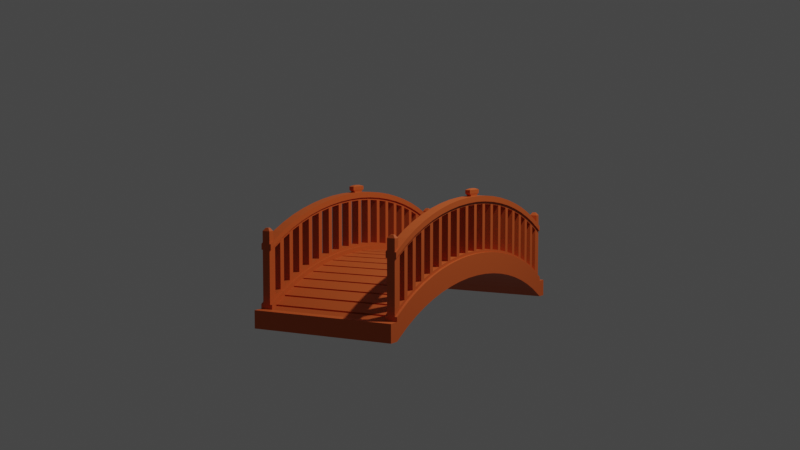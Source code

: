 # Source: wooden-bridge.blend  (saved by Blender 2.83.20; exported with 4.5.12 LTS)
import bpy
from mathutils import Matrix  # noqa: F401  (used for matrix-valued properties, if any)

bpy.ops.wm.read_factory_settings(use_empty=True)
scene = bpy.context.scene
scene.name = 'Scene'

# ---- collections
col_collection = bpy.data.collections.new('Collection'); scene.collection.children.link(col_collection)

# ---- materials (node trees are filled in below, after node groups)
mat_material_001 = bpy.data.materials.new('Material.001')
mat_material_001.use_transparent_shadow = False

# ---- node groups
ng_auto_smooth = bpy.data.node_groups.new('Auto Smooth', 'GeometryNodeTree')
_s = ng_auto_smooth.interface.new_socket(name='Geometry', in_out='OUTPUT', socket_type='NodeSocketGeometry')
_s = ng_auto_smooth.interface.new_socket(name='Geometry', in_out='INPUT', socket_type='NodeSocketGeometry')
_s = ng_auto_smooth.interface.new_socket(name='Angle', in_out='INPUT', socket_type='NodeSocketFloat')
_s.subtype = 'ANGLE'
_s.min_value = 0.0
_s.max_value = 3.142
ng_auto_smooth.is_modifier = True
_N = ng_auto_smooth.nodes; _L = ng_auto_smooth.links
n0 = _N.new('NodeGroupOutput'); n0.name = 'Group Output'; n0.location = (480, -100)
n1 = _N.new('NodeGroupInput'); n1.name = 'Group Input'; n1.location = (-420, -300)
n2 = _N.new('NodeGroupInput'); n2.name = 'Group Input.001'; n2.location = (-60, -100)
n3 = _N.new('GeometryNodeSetShadeSmooth'); n3.name = 'Set Shade Smooth'; n3.location = (120, -100)
n3.domain = 'EDGE'
n4 = _N.new('GeometryNodeSetShadeSmooth'); n4.name = 'Set Shade Smooth.001'; n4.location = (300, -100)
n5 = _N.new('GeometryNodeInputMeshEdgeAngle'); n5.name = 'Edge Angle'; n5.location = (-420, -220)
n6 = _N.new('GeometryNodeInputEdgeSmooth'); n6.name = 'Is Edge Smooth'; n6.location = (-60, -160)
n7 = _N.new('GeometryNodeInputShadeSmooth'); n7.name = 'Is Face Smooth'; n7.location = (-240, -340)
n8 = _N.new('FunctionNodeBooleanMath'); n8.name = 'Boolean Math'; n8.location = (-60, -220)
n9 = _N.new('FunctionNodeCompare'); n9.name = 'Compare'; n9.location = (-240, -180)
n9.operation = 'LESS_EQUAL'
_L.new(n5.outputs[0], n9.inputs[0])
_L.new(n4.outputs[0], n0.inputs[0])
_L.new(n1.outputs[1], n9.inputs[1])
_L.new(n9.outputs[0], n8.inputs[0])
_L.new(n7.outputs[0], n8.inputs[1])
_L.new(n2.outputs[0], n3.inputs[0])
_L.new(n6.outputs[0], n3.inputs[1])
_L.new(n3.outputs[0], n4.inputs[0])
_L.new(n8.outputs[0], n3.inputs[2])
n0.is_active_output = True

# ---- material node trees
mat_material_001.use_nodes = True; mat_material_001.node_tree.nodes.clear()
_N = mat_material_001.node_tree.nodes; _L = mat_material_001.node_tree.links
n0 = _N.new('ShaderNodeBsdfPrincipled'); n0.name = 'Principled BSDF'; n0.location = (10, 300)
n0.distribution = 'GGX'
n0.subsurface_method = 'BURLEY'
n0.inputs[0].default_value = (0.5489, 0.09045, 0.01219, 1.0)
n0.inputs[2].default_value = 0.6083
n0.inputs[3].default_value = 1.45
n0.inputs[27].default_value = (0.0, 0.0, 0.0, 1.0)
n0.inputs[28].default_value = 1.0
n1 = _N.new('ShaderNodeOutputMaterial'); n1.name = 'Material Output'; n1.location = (300, 300)
_L.new(n0.outputs[0], n1.inputs[0])
n1.is_active_output = True

# ---- world
world_world = bpy.data.worlds.new('World'); scene.world = world_world
world_world.use_nodes = True; world_world.node_tree.nodes.clear()
_N = world_world.node_tree.nodes; _L = world_world.node_tree.links
n0 = _N.new('ShaderNodeOutputWorld'); n0.name = 'World Output'; n0.location = (300, 300)
n1 = _N.new('ShaderNodeBackground'); n1.name = 'Background'; n1.location = (10, 300)
n1.inputs[0].default_value = (0.05088, 0.05088, 0.05088, 1.0)
_L.new(n1.outputs[0], n0.inputs[0])
n0.is_active_output = True
world_world.color = (0.05088, 0.05088, 0.05088)
world_world.use_sun_shadow = False
world_world.sun_shadow_jitter_overblur = 0.0

# ---- cameras
cam_camera = bpy.data.cameras.new('Camera')
cam_camera.clip_end = 100.0
cam_camera.ortho_scale = 7.314

# ---- lights
light_light = bpy.data.lights.new('Light', 'POINT')
light_light.transmission_factor = 0.0
light_light.energy = 1000.0
light_light.shadow_soft_size = 0.1
light_light.shadow_maximum_resolution = 0.006
light_light.use_absolute_resolution = True

# ---- meshes
me_cube = bpy.data.meshes.new('Cube')
me_cube.from_pydata([(0.0, -1.418, 0.4264), (0.0, 1.418, 0.4264), (0.0, -1.365, 0.4582), (0.0, -1.241, 0.5267), (0.0, -1.107, 0.5884), (0.0, -0.9653, 0.6428), (0.0, -0.8159, 0.6896), (0.0, -0.6603, 0.7284), (0.0, -0.4997, 0.7589), (0.0, -0.3352, 0.7808), (0.0, -0.1683, 0.7941), (0.0, 0.0, 0.7985), (0.0, 0.1683, 0.7941), (0.0, 0.3352, 0.7808), (0.0, 0.4997, 0.7589), (0.0, 0.6603, 0.7284), (0.0, 0.8159, 0.6896), (0.0, 0.9653, 0.6428), (0.0, 1.107, 0.5884), (0.0, 1.241, 0.5267), (0.0, 1.365, 0.4582), (0.0, -1.418, 0.5831), (0.0, 1.418, 0.5831), (0.0, -1.232, 0.6876), (0.0, -1.25, 0.6786), (0.0, -1.098, 0.7486), (0.0, -1.116, 0.7409), (0.0, -0.9558, 0.8025), (0.0, -0.9745, 0.796), (0.0, -0.8063, 0.8488), (0.0, -0.8254, 0.8434), (0.0, -0.6505, 0.887), (0.0, -0.6699, 0.8827), (0.0, -0.4898, 0.9169), (0.0, -0.5094, 0.9138), (0.0, -0.3253, 0.9383), (0.0, -0.3451, 0.9362), (0.0, -0.1583, 0.951), (0.0, -0.1782, 0.95), (0.0, 0.009924, 0.9549), (0.0, -0.009924, 0.9549), (0.0, 0.1782, 0.95), (0.0, 0.1583, 0.951), (0.0, 0.3451, 0.9362), (0.0, 0.3253, 0.9383), (0.0, 0.5094, 0.9138), (0.0, 0.4898, 0.9169), (0.0, 0.6699, 0.8827), (0.0, 0.6505, 0.887), (0.0, 0.8254, 0.8434), (0.0, 0.8063, 0.8488), (0.0, 0.9745, 0.796), (0.0, 0.9558, 0.8025), (0.0, 1.116, 0.7409), (0.0, 1.098, 0.7486), (0.0, 1.25, 0.6786), (0.0, 1.232, 0.6876), (0.0, 1.374, 0.6098), (0.0, 1.356, 0.6197), (0.0, -1.356, 0.6197), (0.0, -1.374, 0.6098), (0.0, -1.222, 0.6677), (0.0, -1.24, 0.6588), (0.0, -1.089, 0.7282), (0.0, -1.108, 0.7204), (0.0, -0.9485, 0.7815), (0.0, -0.9672, 0.775), (0.0, -0.8002, 0.8274), (0.0, -0.8193, 0.822), (0.0, -0.6458, 0.8653), (0.0, -0.6652, 0.861), (0.0, -0.4863, 0.895), (0.0, -0.5059, 0.8918), (0.0, -0.323, 0.9162), (0.0, -0.3427, 0.9141), (0.0, -0.1572, 0.9288), (0.0, -0.177, 0.9278), (0.0, 0.009924, 0.9327), (0.0, -0.009924, 0.9327), (0.0, 0.177, 0.9278), (0.0, 0.1572, 0.9288), (0.0, 0.3427, 0.9141), (0.0, 0.323, 0.9162), (0.0, 0.5059, 0.8918), (0.0, 0.4863, 0.895), (0.0, 0.6652, 0.861), (0.0, 0.6458, 0.8653), (0.0, 0.8193, 0.822), (0.0, 0.8002, 0.8274), (0.0, 0.9672, 0.775), (0.0, 0.9485, 0.7815), (0.0, 1.108, 0.7204), (0.0, 1.089, 0.7282), (0.0, 1.24, 0.6588), (0.0, 1.222, 0.6677), (0.0, 1.363, 0.5905), (0.0, 1.345, 0.6004), (0.0, -1.345, 0.6004), (0.0, -1.363, 0.5905), (0.6711, -1.512, 0.5831), (0.6711, 1.512, 0.4264), (0.6711, 1.418, 0.4264), (0.6711, -1.418, 0.4264), (0.6711, -1.365, 0.4582), (0.6711, 1.365, 0.4582), (0.6711, -1.241, 0.5267), (0.6711, -1.107, 0.5884), (0.6711, -0.9653, 0.6428), (0.6711, -0.8159, 0.6896), (0.6711, -0.6603, 0.7284), (0.6711, -0.4997, 0.7589), (0.6711, -0.3352, 0.7808), (0.6711, -0.1683, 0.7941), (0.6711, 0.0, 0.7985), (0.6711, 0.1683, 0.7941), (0.6711, 0.3352, 0.7808), (0.6711, 0.4997, 0.7589), (0.6711, 0.6603, 0.7284), (0.6711, 0.8159, 0.6896), (0.6711, 0.9653, 0.6428), (0.6711, 1.107, 0.5884), (0.6711, 1.241, 0.5267), (0.6711, -1.418, 0.5831), (0.6711, 1.418, 0.5831), (0.6711, -1.365, 0.6149), (0.6711, -1.241, 0.6834), (0.6711, -1.107, 0.7451), (0.6711, -0.9653, 0.7996), (0.6711, -0.8159, 0.8464), (0.6711, -0.6603, 0.8851), (0.6711, -0.4997, 0.9156), (0.6711, -0.3352, 0.9376), (0.6711, -0.1683, 0.9508), (0.6711, 0.0, 0.9552), (0.6711, 0.1683, 0.9508), (0.6711, 0.3352, 0.9376), (0.6711, 0.4997, 0.9156), (0.6711, 0.6603, 0.8851), (0.6711, 0.8159, 0.8464), (0.6711, 0.9653, 0.7996), (0.6711, 1.107, 0.7451), (0.6711, 1.241, 0.6834), (0.6711, 1.365, 0.6149), (0.5568, -1.418, 0.4264), (0.5568, 1.418, 0.4264), (0.5568, -1.241, 0.5267), (0.5568, -1.107, 0.5884), (0.5568, -0.9653, 0.6428), (0.5568, -0.8159, 0.6896), (0.5568, -0.6603, 0.7284), (0.5568, -0.4997, 0.7589), (0.5568, -0.3352, 0.7808), (0.5568, -0.1683, 0.7941), (0.5568, 0.0, 0.7985), (0.5568, 0.1683, 0.7941), (0.5568, 0.3352, 0.7808), (0.5568, 0.4997, 0.7589), (0.5568, 0.6603, 0.7284), (0.5568, 0.8159, 0.6896), (0.5568, 0.9653, 0.6428), (0.5568, 1.107, 0.5884), (0.5568, 1.241, 0.5267), (0.5568, 1.365, 0.4582), (0.5568, -1.365, 0.4582), (0.5568, -1.418, 0.5831), (0.5568, 1.418, 0.5831), (0.5568, -1.418, 0.6232), (0.6711, -1.418, 0.6232), (0.6711, -1.365, 0.655), (0.6711, -1.241, 0.7235), (0.6711, -1.107, 0.7852), (0.6711, -0.9653, 0.8397), (0.6711, -0.8159, 0.8865), (0.6711, -0.6603, 0.9252), (0.6711, -0.4997, 0.9557), (0.6711, -0.3352, 0.9777), (0.6711, -0.1683, 0.9909), (0.6711, 0.0, 0.9953), (0.6711, 0.1683, 0.9909), (0.6711, 0.3352, 0.9777), (0.6711, 0.4997, 0.9557), (0.6711, 0.6603, 0.9252), (0.6711, 0.8159, 0.8865), (0.6711, 0.9653, 0.8397), (0.6711, 1.107, 0.7852), (0.6711, 1.241, 0.7235), (0.6711, 1.365, 0.655), (0.5568, -1.241, 0.7235), (0.5568, -1.107, 0.7852), (0.5568, -0.9653, 0.8397), (0.5568, -0.8159, 0.8865), (0.5568, -0.6603, 0.9252), (0.5568, -0.4997, 0.9557), (0.5568, -0.3352, 0.9777), (0.5568, -0.1683, 0.9909), (0.5568, 0.0, 0.9953), (0.5568, 0.1683, 0.9909), (0.5568, 0.3352, 0.9777), (0.5568, 0.4997, 0.9557), (0.5568, 0.6603, 0.9252), (0.5568, 0.8159, 0.8865), (0.5568, 0.9653, 0.8397), (0.5568, 1.107, 0.7852), (0.5568, 1.241, 0.7235), (0.5568, 1.365, 0.655), (0.6711, 1.418, 0.6232), (0.5568, 1.418, 0.6232), (0.5568, -1.365, 0.655), (0.5781, -1.418, 0.4264), (0.6498, -1.418, 0.4264), (0.5781, -1.241, 0.5267), (0.6498, -1.241, 0.5267), (0.5781, -1.107, 0.5884), (0.6498, -1.107, 0.5884), (0.5781, -0.9653, 0.6428), (0.6498, -0.9653, 0.6428), (0.5781, -0.8159, 0.6896), (0.6498, -0.8159, 0.6896), (0.5781, -0.6603, 0.7284), (0.6498, -0.6603, 0.7284), (0.5781, -0.4997, 0.7589), (0.6498, -0.4997, 0.7589), (0.5781, -0.3352, 0.7808), (0.6498, -0.3352, 0.7808), (0.5781, -0.1683, 0.7941), (0.6498, -0.1683, 0.7941), (0.5781, 0.0, 0.7985), (0.6498, 0.0, 0.7985), (0.5781, 0.1683, 0.7941), (0.6498, 0.1683, 0.7941), (0.5781, 0.3352, 0.7808), (0.6498, 0.3352, 0.7808), (0.5781, 0.4997, 0.7589), (0.6498, 0.4997, 0.7589), (0.5781, 0.6603, 0.7284), (0.6498, 0.6603, 0.7284), (0.5781, 0.8159, 0.6896), (0.6498, 0.8159, 0.6896), (0.5781, 0.9653, 0.6428), (0.6498, 0.9653, 0.6428), (0.5781, 1.107, 0.5884), (0.6498, 1.107, 0.5884), (0.5781, 1.241, 0.5267), (0.6498, 1.241, 0.5267), (0.5781, 1.365, 0.4582), (0.6498, 1.365, 0.4582), (0.5781, -1.418, 0.5831), (0.6498, -1.418, 0.5831), (0.6498, 1.418, 0.4264), (0.5781, 1.418, 0.4264), (0.6498, -1.365, 0.4582), (0.5781, -1.365, 0.4582), (0.6498, -1.418, 1.139), (0.5781, -1.418, 1.139), (0.5781, -1.418, 0.6232), (0.6498, -1.418, 0.6232), (0.5781, -1.241, 0.7235), (0.6498, -1.241, 0.7235), (0.5781, -1.107, 0.7852), (0.6498, -1.107, 0.7852), (0.5781, -0.9653, 0.8397), (0.6498, -0.9653, 0.8397), (0.5781, -0.8159, 0.8865), (0.6498, -0.8159, 0.8865), (0.5781, -0.6603, 0.9252), (0.6498, -0.6603, 0.9252), (0.5781, -0.4997, 0.9557), (0.6498, -0.4997, 0.9557), (0.5781, -0.3352, 0.9777), (0.6498, -0.3352, 0.9777), (0.5781, -0.1683, 0.9909), (0.6498, -0.1683, 0.9909), (0.5781, 0.0, 0.9953), (0.6498, 0.0, 0.9953), (0.5781, 0.1683, 0.9909), (0.6498, 0.1683, 0.9909), (0.5781, 0.3352, 0.9777), (0.6498, 0.3352, 0.9777), (0.5781, 0.4997, 0.9557), (0.6498, 0.4997, 0.9557), (0.5781, 0.6603, 0.9252), (0.6498, 0.6603, 0.9252), (0.5781, 0.8159, 0.8865), (0.6498, 0.8159, 0.8865), (0.5781, 0.9653, 0.8397), (0.6498, 0.9653, 0.8397), (0.5781, 1.107, 0.7852), (0.6498, 1.107, 0.7852), (0.5781, 1.241, 0.7235), (0.6498, 1.241, 0.7235), (0.5781, 1.365, 0.655), (0.6498, 1.365, 0.655), (0.6498, 1.418, 0.6232), (0.5781, 1.418, 0.6232), (0.6498, -1.365, 0.655), (0.5781, -1.365, 0.655), (0.5781, -1.418, 1.088), (0.6498, -1.418, 1.088), (0.5781, -1.241, 1.188), (0.6498, -1.241, 1.188), (0.5781, -1.107, 1.25), (0.6498, -1.107, 1.25), (0.5781, -0.9653, 1.304), (0.6498, -0.9653, 1.304), (0.5781, -0.8159, 1.351), (0.6498, -0.8159, 1.351), (0.5781, -0.6603, 1.39), (0.6498, -0.6603, 1.39), (0.5781, -0.4997, 1.42), (0.6498, -0.4997, 1.42), (0.5781, -0.3352, 1.442), (0.6498, -0.3352, 1.442), (0.5781, -0.1683, 1.455), (0.6498, -0.1683, 1.455), (0.5781, 0.0, 1.46), (0.6498, 0.0, 1.46), (0.5781, 0.1683, 1.455), (0.6498, 0.1683, 1.455), (0.5781, 0.3352, 1.442), (0.6498, 0.3352, 1.442), (0.5781, 0.4997, 1.42), (0.6498, 0.4997, 1.42), (0.5781, 0.6603, 1.39), (0.6498, 0.6603, 1.39), (0.5781, 0.8159, 1.351), (0.6498, 0.8159, 1.351), (0.5781, 0.9653, 1.304), (0.6498, 0.9653, 1.304), (0.5781, 1.107, 1.25), (0.6498, 1.107, 1.25), (0.5781, 1.241, 1.188), (0.6498, 1.241, 1.188), (0.5781, 1.365, 1.12), (0.6498, 1.365, 1.12), (0.6498, 1.418, 1.088), (0.5781, 1.418, 1.088), (0.6498, -1.365, 1.12), (0.5781, -1.365, 1.12), (0.5781, -1.418, 1.139), (0.6498, -1.418, 1.139), (0.5781, -1.241, 1.239), (0.6498, -1.241, 1.239), (0.5781, -1.107, 1.301), (0.6498, -1.107, 1.301), (0.5781, -0.9653, 1.356), (0.6498, -0.9653, 1.356), (0.5781, -0.8159, 1.402), (0.6498, -0.8159, 1.402), (0.5781, -0.6603, 1.441), (0.6498, -0.6603, 1.441), (0.5781, -0.4997, 1.472), (0.6498, -0.4997, 1.472), (0.5781, -0.3352, 1.494), (0.6498, -0.3352, 1.494), (0.5935, -0.0611, 1.51), (0.6344, -0.0611, 1.51), (0.5935, 0.0, 1.511), (0.6344, 0.0, 1.511), (0.5935, 0.06127, 1.51), (0.6344, 0.06127, 1.51), (0.5781, 0.3352, 1.494), (0.6498, 0.3352, 1.494), (0.5781, 0.4997, 1.472), (0.6498, 0.4997, 1.472), (0.5781, 0.6603, 1.441), (0.6498, 0.6603, 1.441), (0.5781, 0.8159, 1.402), (0.6498, 0.8159, 1.402), (0.5781, 0.9653, 1.356), (0.6498, 0.9653, 1.356), (0.5781, 1.107, 1.301), (0.6498, 1.107, 1.301), (0.5781, 1.241, 1.239), (0.6498, 1.241, 1.239), (0.5781, 1.365, 1.171), (0.6498, 1.365, 1.171), (0.6498, 1.418, 1.139), (0.5781, 1.418, 1.139), (0.6498, -1.365, 1.171), (0.5781, -1.365, 1.171), (0.6629, 0.4997, 1.42), (0.6629, 0.4997, 1.472), (0.565, -0.4997, 1.472), (0.565, -0.4997, 1.42), (0.565, -1.418, 1.139), (0.565, -1.418, 1.088), (0.565, 0.6603, 1.441), (0.565, 0.6603, 1.39), (0.6629, -0.4997, 1.42), (0.6629, -0.4997, 1.472), (0.565, -1.365, 1.171), (0.565, -1.365, 1.12), (0.6629, 0.6603, 1.39), (0.6629, 0.6603, 1.441), (0.565, -0.3352, 1.494), (0.565, -0.3352, 1.442), (0.565, -0.1683, 1.455), (0.565, -0.1683, 1.507), (0.6629, -1.241, 1.239), (0.6629, -1.241, 1.188), (0.6629, -1.365, 1.12), (0.6629, -1.365, 1.171), (0.565, 0.8159, 1.402), (0.565, 0.8159, 1.351), (0.565, 0.9653, 1.304), (0.565, 0.9653, 1.356), (0.6629, -0.1683, 1.507), (0.6629, -0.1683, 1.455), (0.6629, -0.3352, 1.442), (0.6629, -0.3352, 1.494), (0.565, -1.241, 1.239), (0.565, -1.241, 1.188), (0.565, -1.107, 1.25), (0.565, -1.107, 1.301), (0.6629, 0.9653, 1.356), (0.6629, 0.9653, 1.304), (0.6629, 0.8159, 1.351), (0.6629, 0.8159, 1.402), (0.6629, 1.241, 1.188), (0.6629, 1.365, 1.12), (0.565, 1.241, 1.188), (0.565, 1.365, 1.12), (0.6629, 1.107, 1.25), (0.565, 1.107, 1.25), (0.565, 0.4997, 1.42), (0.6629, 0.3352, 1.442), (0.565, 0.3352, 1.442), (0.6629, 0.1683, 1.455), (0.565, 0.1683, 1.455), (0.6629, 0.0, 1.46), (0.565, 0.0, 1.46), (0.6629, -0.6603, 1.39), (0.565, -0.6603, 1.39), (0.6629, -0.8159, 1.351), (0.565, -0.8159, 1.351), (0.6629, -0.9653, 1.304), (0.565, -0.9653, 1.304), (0.6629, -1.107, 1.25), (0.6629, -1.418, 1.088), (0.565, 1.418, 1.088), (0.6629, 1.418, 1.088), (0.6629, 1.241, 1.239), (0.6629, 1.365, 1.171), (0.565, 1.241, 1.239), (0.565, 1.365, 1.171), (0.6629, 1.107, 1.301), (0.565, 1.107, 1.301), (0.565, 0.4997, 1.472), (0.6629, 0.3352, 1.494), (0.565, 0.3352, 1.494), (0.6629, 0.1683, 1.507), (0.565, 0.1683, 1.507), (0.6629, 0.0, 1.511), (0.565, 0.0, 1.511), (0.6629, -0.6603, 1.441), (0.565, -0.6603, 1.441), (0.6629, -0.8159, 1.402), (0.565, -0.8159, 1.402), (0.6629, -0.9653, 1.356), (0.565, -0.9653, 1.356), (0.6629, -1.107, 1.301), (0.6629, -1.418, 1.139), (0.565, 1.418, 1.139), (0.6629, 1.418, 1.139), (0.5781, -0.6357, 0.9549), (0.5781, -0.5242, 0.9761), (0.5781, -0.5242, 1.391), (0.5781, -0.6357, 1.369), (0.5781, 0.5242, 0.9761), (0.5781, 0.6357, 0.9549), (0.5781, 0.6357, 1.369), (0.5781, 0.5242, 1.391), (0.6498, -0.5242, 0.9761), (0.6498, -0.6357, 0.9549), (0.6498, -0.6357, 1.369), (0.6498, -0.5242, 1.391), (0.6498, 0.6357, 0.9549), (0.6498, 0.5242, 0.9761), (0.6498, 0.5242, 1.391), (0.6498, 0.6357, 1.369), (0.5781, -0.4751, 0.9838), (0.5781, -0.3598, 0.9992), (0.5781, -0.3598, 1.414), (0.5781, -0.4751, 1.399), (0.5781, 0.6849, 0.9445), (0.5781, 0.7913, 0.9179), (0.5781, 0.7913, 1.332), (0.5781, 0.6849, 1.358), (0.6498, -0.3598, 0.9992), (0.6498, -0.4751, 0.9838), (0.6498, -0.4751, 1.399), (0.6498, -0.3598, 1.414), (0.5781, -1.341, 0.6966), (0.5781, -1.266, 0.738), (0.5781, -1.266, 1.146), (0.5781, -1.341, 1.105), (0.6498, 0.7913, 0.9179), (0.6498, 0.6849, 0.9445), (0.6498, 0.6849, 1.358), (0.6498, 0.7913, 1.332), (0.5781, -0.3106, 1.004), (0.5781, -0.1928, 1.014), (0.5781, -0.1928, 1.429), (0.5781, -0.3106, 1.42), (0.6498, -1.266, 0.738), (0.6498, -1.341, 0.6966), (0.6498, -1.341, 1.105), (0.6498, -1.266, 1.146), (0.5781, 0.8405, 0.9045), (0.5781, 0.9407, 0.8731), (0.5781, 0.9407, 1.286), (0.5781, 0.8405, 1.318), (0.6498, -0.1928, 1.014), (0.6498, -0.3106, 1.004), (0.6498, -0.3106, 1.42), (0.6498, -0.1928, 1.429), (0.5781, -1.216, 0.7619), (0.5781, -1.132, 0.8009), (0.5781, -1.132, 1.211), (0.5781, -1.216, 1.172), (0.6498, 0.9407, 0.8731), (0.6498, 0.8405, 0.9045), (0.6498, 0.8405, 1.318), (0.6498, 0.9407, 1.286), (0.6498, 0.4751, 0.9838), (0.6498, 0.3598, 0.9992), (0.6498, 0.3598, 1.414), (0.6498, 0.4751, 1.399), (0.6498, -0.6849, 0.9445), (0.6498, -0.7913, 0.9179), (0.6498, -0.7913, 1.332), (0.6498, -0.6849, 1.358), (0.5781, 0.3598, 0.9992), (0.5781, 0.4751, 0.9838), (0.5781, 0.4751, 1.399), (0.5781, 0.3598, 1.414), (0.6498, 1.341, 0.6967), (0.6498, 1.266, 0.738), (0.6498, 1.266, 1.146), (0.6498, 1.341, 1.105), (0.5781, -0.7913, 0.9179), (0.5781, -0.6849, 0.9445), (0.5781, -0.6849, 1.358), (0.5781, -0.7913, 1.332), (0.6498, 0.3106, 1.004), (0.6498, 0.1928, 1.014), (0.6498, 0.1928, 1.429), (0.6498, 0.3106, 1.42), (0.5781, 1.266, 0.738), (0.5781, 1.341, 0.6967), (0.5781, 1.341, 1.105), (0.5781, 1.266, 1.146), (0.6498, -0.8405, 0.9045), (0.6498, -0.9407, 0.8731), (0.6498, -0.9407, 1.286), (0.6498, -0.8405, 1.318), (0.5781, 0.1928, 1.014), (0.5781, 0.3106, 1.004), (0.5781, 0.3106, 1.42), (0.5781, 0.1928, 1.429), (0.6498, 1.216, 0.7619), (0.6498, 1.132, 0.8009), (0.6498, 1.132, 1.211), (0.6498, 1.216, 1.172), (0.5781, -0.9407, 0.8731), (0.5781, -0.8405, 0.9045), (0.5781, -0.8405, 1.318), (0.5781, -0.9407, 1.286), (0.6498, 0.1437, 1.016), (0.6498, 0.02459, 1.019), (0.6498, 0.02459, 1.435), (0.6498, 0.1437, 1.432), (0.5781, 1.132, 0.8009), (0.5781, 1.216, 0.7619), (0.5781, 1.216, 1.172), (0.5781, 1.132, 1.211), (0.6498, -0.9899, 0.8566), (0.6498, -1.083, 0.821), (0.6498, -1.083, 1.233), (0.6498, -0.9899, 1.268), (0.5781, 0.02459, 1.019), (0.5781, 0.1437, 1.016), (0.5781, 0.1437, 1.432), (0.5781, 0.02459, 1.435), (0.6498, 1.083, 0.821), (0.6498, 0.9899, 0.8566), (0.6498, 0.9899, 1.268), (0.6498, 1.083, 1.233), (0.5781, -1.083, 0.821), (0.5781, -0.9899, 0.8566), (0.5781, -0.9899, 1.268), (0.5781, -1.083, 1.233), (0.6498, -0.02459, 1.019), (0.6498, -0.1437, 1.016), (0.6498, -0.1437, 1.432), (0.6498, -0.02459, 1.435), (0.5781, 0.9899, 0.8566), (0.5781, 1.083, 0.821), (0.5781, 1.083, 1.233), (0.5781, 0.9899, 1.268), (0.6498, -1.132, 0.8009), (0.6498, -1.216, 0.7619), (0.6498, -1.216, 1.172), (0.6498, -1.132, 1.211), (0.5781, -0.1437, 1.016), (0.5781, -0.02459, 1.019), (0.5781, -0.02459, 1.435), (0.5781, -0.1437, 1.432), (0.5568, -1.25, 0.6786), (0.5568, -1.232, 0.6876), (0.5568, -1.241, 0.6933), (0.5568, -1.116, 0.7409), (0.5568, -1.098, 0.7486), (0.5568, -1.107, 0.755), (0.5568, -0.9745, 0.796), (0.5568, -0.9558, 0.8025), (0.5568, -0.9653, 0.8095), (0.5568, -0.8254, 0.8434), (0.5568, -0.8063, 0.8488), (0.5568, -0.8159, 0.8563), (0.5568, -0.6699, 0.8827), (0.5568, -0.6505, 0.887), (0.5568, -0.6603, 0.8951), (0.5568, -0.5094, 0.9138), (0.5568, -0.4898, 0.9169), (0.5568, -0.4997, 0.9255), (0.5568, -0.3451, 0.9362), (0.5568, -0.3253, 0.9383), (0.5568, -0.3352, 0.9475), (0.5568, -0.1782, 0.95), (0.5568, -0.1583, 0.951), (0.5568, -0.1683, 0.9607), (0.5568, -0.009924, 0.9549), (0.5568, 0.009924, 0.9549), (0.5568, 0.0, 0.9651), (0.5568, 0.1583, 0.951), (0.5568, 0.1782, 0.95), (0.5568, 0.1683, 0.9607), (0.5568, 0.3253, 0.9383), (0.5568, 0.3451, 0.9362), (0.5568, 0.3352, 0.9475), (0.5568, 0.4898, 0.9169), (0.5568, 0.5094, 0.9138), (0.5568, 0.4997, 0.9255), (0.5568, 0.6505, 0.887), (0.5568, 0.6699, 0.8827), (0.5568, 0.6603, 0.8951), (0.5568, 0.8063, 0.8488), (0.5568, 0.8254, 0.8434), (0.5568, 0.8159, 0.8563), (0.5568, 0.9558, 0.8025), (0.5568, 0.9745, 0.796), (0.5568, 0.9653, 0.8095), (0.5568, 1.098, 0.7486), (0.5568, 1.116, 0.7409), (0.5568, 1.107, 0.755), (0.5568, 1.232, 0.6876), (0.5568, 1.25, 0.6786), (0.5568, 1.241, 0.6933), (0.5568, 1.356, 0.6197), (0.5568, 1.374, 0.6098), (0.5568, 1.365, 0.6248), (0.5568, -1.374, 0.6098), (0.5568, -1.356, 0.6197), (0.5568, -1.365, 0.6248), (0.5568, -1.24, 0.6588), (0.5568, -1.222, 0.6677), (0.5568, -1.108, 0.7204), (0.5568, -1.089, 0.7282), (0.5568, -0.9672, 0.775), (0.5568, -0.9485, 0.7815), (0.5568, -0.8193, 0.822), (0.5568, -0.8002, 0.8274), (0.5568, -0.6652, 0.861), (0.5568, -0.6458, 0.8653), (0.5568, -0.5059, 0.8918), (0.5568, -0.4863, 0.895), (0.5568, -0.3427, 0.9141), (0.5568, -0.323, 0.9162), (0.5568, -0.177, 0.9278), (0.5568, -0.1572, 0.9288), (0.5568, -0.009924, 0.9327), (0.5568, 0.009924, 0.9327), (0.5568, 0.1572, 0.9288), (0.5568, 0.177, 0.9278), (0.5568, 0.323, 0.9162), (0.5568, 0.3427, 0.9141), (0.5568, 0.4863, 0.895), (0.5568, 0.5059, 0.8918), (0.5568, 0.6458, 0.8653), (0.5568, 0.6652, 0.861), (0.5568, 0.8002, 0.8274), (0.5568, 0.8193, 0.822), (0.5568, 0.9485, 0.7815), (0.5568, 0.9672, 0.775), (0.5568, 1.089, 0.7282), (0.5568, 1.108, 0.7204), (0.5568, 1.222, 0.6677), (0.5568, 1.24, 0.6588), (0.5568, 1.345, 0.6004), (0.5568, 1.363, 0.5905), (0.5568, -1.363, 0.5905), (0.5568, -1.345, 0.6004), (0.6711, 1.512, 0.5831), (0.6711, -1.512, 0.4264), (0.6498, -1.512, 0.4264), (0.5781, -1.512, 0.4264), (0.6498, 1.418, 0.5831), (0.6498, 1.512, 0.5831), (0.5568, 1.512, 0.5831), (0.0, 1.512, 0.4264), (0.5568, -1.512, 0.5831), (0.0, 1.512, 0.5831), (0.6498, 1.512, 0.4264), (0.6498, -1.512, 0.5831), (0.5781, 1.418, 0.5831), (0.5781, -1.512, 0.5831), (0.0, -1.512, 0.5831), (0.0, -1.512, 0.4264), (0.5568, -1.512, 0.4264), (0.5781, 1.512, 0.5831), (0.5568, 1.512, 0.4264), (0.5781, 1.512, 0.4264), (0.5781, 1.365, 1.171), (0.6498, 1.365, 1.171), (0.6498, 1.418, 1.139), (0.5781, 1.418, 1.139), (0.6498, -1.365, 1.171), (0.5781, -1.365, 1.171), (0.5781, -1.418, 1.248), (0.6498, -1.418, 1.248), (0.5781, 1.365, 1.248), (0.6498, 1.365, 1.248), (0.6498, 1.418, 1.248), (0.5781, 1.418, 1.248), (0.6498, -1.365, 1.248), (0.5781, -1.365, 1.248), (0.5998, -1.402, 1.275), (0.6281, -1.402, 1.275), (0.5998, 1.381, 1.275), (0.6281, 1.381, 1.275), (0.6281, 1.402, 1.275), (0.5998, 1.402, 1.275), (0.6281, -1.381, 1.275), (0.5998, -1.381, 1.275), (0.5781, 0.1683, 1.507), (0.6498, 0.1683, 1.507), (0.5781, -0.1683, 1.507), (0.6498, -0.1683, 1.507), (0.6498, 0.0, 1.511), (0.5781, 0.0, 1.511), (0.5935, 0.0, 1.521), (0.6344, 0.0, 1.521), (0.5935, 0.06127, 1.521), (0.6344, 0.06127, 1.521), (0.5935, -0.0611, 1.521), (0.6344, -0.0611, 1.521), (0.5906, -2.455e-05, 1.537), (0.6373, -2.455e-05, 1.537), (0.5906, 0.08757, 1.537), (0.6373, 0.08757, 1.537), (0.5906, -0.08737, 1.537), (0.6373, -0.08737, 1.537), (0.5906, -2.455e-05, 1.568), (0.6373, -2.455e-05, 1.568), (0.5906, 0.08757, 1.568), (0.6373, 0.08757, 1.568), (0.5906, -0.08737, 1.568), (0.6373, -0.08737, 1.568), (0.605, 2.577e-05, 1.58), (0.6229, 2.577e-05, 1.58), (0.605, 0.03366, 1.58), (0.6229, 0.03366, 1.58), (0.605, -0.03352, 1.58), (0.6229, -0.03352, 1.58)], [], [(122, 99, 704, 102), (224, 152, 153, 226), (230, 155, 156, 232), (144, 721, 722, 249), (127, 171, 170, 126), (636, 638, 44, 41), (630, 632, 40, 37), (639, 686, 685, 638), (467, 474, 473, 464), (518, 603, 602, 519), (156, 14, 15, 157), (511, 522, 521, 508), (155, 13, 14, 156), (500, 513, 512, 501), (154, 12, 13, 155), (493, 492, 505, 504), (153, 11, 12, 154), (145, 3, 4, 146), (152, 10, 11, 153), (248, 101, 104, 245), (487, 498, 497, 484), (151, 9, 10, 152), (83, 84, 687, 688), (480, 489, 488, 481), (150, 8, 9, 151), (555, 566, 565, 552), (81, 82, 685, 686), (469, 476, 479, 470), (149, 7, 8, 150), (544, 557, 556, 545), (250, 103, 102, 209), (470, 479, 478, 471), (148, 6, 7, 149), (537, 548, 551, 538), (161, 19, 20, 162), (560, 573, 572, 561), (147, 5, 6, 148), (538, 551, 550, 539), (160, 18, 19, 161), (146, 4, 5, 147), (531, 542, 541, 528), (159, 17, 18, 160), (561, 572, 575, 562), (163, 2, 3, 145), (524, 533, 532, 525), (158, 16, 17, 159), (563, 574, 573, 560), (517, 600, 603, 518), (157, 15, 16, 158), (73, 74, 677, 678), (91, 92, 695, 696), (657, 659, 58, 55), (484, 497, 496, 485), (552, 565, 564, 553), (112, 132, 131, 111), (117, 137, 136, 116), (481, 488, 491, 482), (553, 564, 567, 554), (633, 635, 42, 39), (618, 620, 32, 29), (482, 491, 490, 483), (545, 556, 559, 546), (471, 478, 477, 468), (546, 559, 558, 547), (242, 161, 162, 244), (116, 136, 135, 115), (464, 473, 472, 465), (539, 550, 549, 536), (238, 159, 160, 240), (654, 656, 56, 53), (119, 139, 138, 118), (663, 608, 24, 59), (107, 127, 126, 106), (645, 647, 50, 47), (104, 142, 141, 121), (60, 21, 164, 662), (716, 706, 705, 714), (622, 191, 192, 625, 623, 621), (139, 183, 182, 138), (125, 169, 168, 124), (655, 202, 203, 658, 656, 654), (652, 201, 202, 655, 653, 651), (610, 187, 188, 613, 611, 609), (212, 146, 147, 214), (218, 149, 150, 220), (609, 611, 26, 23), (640, 197, 198, 643, 641, 639), (643, 198, 199, 646, 644, 642), (123, 205, 186, 142), (292, 291, 186, 205), (295, 256, 187, 207), (258, 260, 189, 188), (262, 264, 191, 190), (266, 268, 193, 192), (270, 272, 195, 194), (274, 276, 197, 196), (278, 280, 199, 198), (282, 284, 201, 200), (286, 288, 203, 202), (709, 720, 722, 721), (141, 185, 184, 140), (164, 166, 207, 664, 662), (142, 186, 185, 141), (631, 194, 195, 634, 632, 630), (634, 195, 196, 637, 635, 633), (637, 196, 197, 640, 638, 636), (87, 88, 691, 692), (493, 504, 507, 494), (720, 708, 713, 722), (113, 133, 132, 112), (570, 583, 582, 571), (502, 515, 514, 503), (615, 617, 30, 27), (627, 629, 38, 35), (501, 512, 515, 502), (114, 134, 133, 113), (508, 521, 520, 509), (101, 123, 142, 104), (519, 602, 601, 516), (624, 626, 36, 33), (526, 535, 534, 527), (115, 135, 134, 114), (525, 532, 535, 526), (103, 124, 122, 102), (118, 138, 137, 117), (528, 541, 540, 529), (621, 623, 34, 31), (111, 131, 130, 110), (49, 87, 692, 648), (47, 85, 690, 645), (132, 176, 175, 131), (131, 175, 174, 130), (130, 174, 173, 129), (129, 173, 172, 128), (135, 179, 178, 134), (628, 193, 194, 631, 629, 627), (128, 172, 171, 127), (185, 186, 291, 289), (625, 192, 193, 628, 626, 624), (288, 290, 204, 203), (284, 286, 202, 201), (184, 185, 289, 287), (280, 282, 200, 199), (276, 278, 198, 197), (272, 274, 196, 195), (102, 704, 705, 209), (268, 270, 194, 193), (264, 266, 192, 191), (260, 262, 190, 189), (256, 258, 188, 187), (294, 255, 167, 168), (134, 178, 177, 133), (646, 199, 200, 649, 647, 645), (133, 177, 176, 132), (222, 151, 152, 224), (220, 150, 151, 222), (216, 148, 149, 218), (214, 147, 148, 216), (210, 145, 146, 212), (251, 163, 145, 210), (649, 200, 201, 652, 650, 648), (136, 180, 179, 135), (246, 254, 166, 164), (613, 188, 189, 616, 614, 612), (137, 181, 180, 136), (616, 189, 190, 619, 617, 615), (138, 182, 181, 137), (658, 203, 204, 661, 659, 657), (619, 190, 191, 622, 620, 618), (126, 170, 169, 125), (661, 204, 206, 165, 660), (140, 184, 183, 139), (57, 660, 165, 22), (110, 130, 129, 109), (639, 641, 46, 43), (109, 129, 128, 108), (642, 644, 48, 45), (664, 207, 187, 610, 608, 663), (108, 128, 127, 107), (121, 141, 140, 120), (648, 650, 52, 49), (120, 140, 139, 119), (106, 126, 125, 105), (651, 653, 54, 51), (612, 614, 28, 25), (105, 125, 124, 103), (232, 156, 157, 234), (234, 157, 158, 236), (1, 144, 162, 20), (2, 163, 143, 0), (79, 80, 683, 684), (75, 76, 679, 680), (51, 89, 694, 651), (240, 160, 161, 242), (236, 158, 159, 238), (228, 154, 155, 230), (226, 153, 154, 228), (163, 251, 208, 143), (353, 409, 406, 748), (170, 171, 261, 259), (119, 239, 241, 120), (143, 719, 718, 0), (333, 419, 418, 331), (221, 220, 222, 223), (747, 397, 394, 352), (235, 234, 236, 237), (247, 255, 254, 246), (304, 434, 432, 306), (109, 219, 221, 110), (330, 420, 421, 332), (360, 449, 451, 745), (387, 386, 402, 403), (351, 389, 409, 353), (335, 439, 462, 377), (118, 237, 239, 119), (313, 407, 408, 311), (124, 168, 167, 122), (367, 417, 414, 369), (171, 172, 263, 261), (172, 173, 265, 263), (173, 174, 267, 265), (293, 335, 334, 292), (174, 175, 269, 267), (175, 176, 271, 269), (176, 177, 273, 271), (254, 296, 337, 295), (177, 178, 275, 273), (178, 179, 277, 275), (179, 180, 279, 277), (294, 336, 297, 255), (180, 181, 281, 279), (181, 182, 283, 281), (255, 297, 296, 254), (182, 183, 285, 283), (169, 170, 259, 257), (645, 690, 689, 644), (618, 672, 671, 617), (392, 393, 381, 380), (225, 224, 226, 227), (311, 408, 388, 309), (237, 236, 238, 239), (378, 341, 340, 379), (111, 223, 225, 112), (343, 345, 344, 342), (424, 447, 386, 387), (331, 418, 422, 329), (347, 349, 348, 346), (408, 409, 389, 388), (335, 377, 376, 334), (351, 353, 352, 350), (383, 382, 394, 395), (305, 433, 435, 303), (354, 355, 756, 755), (388, 389, 454, 431), (352, 394, 382, 350), (241, 240, 242, 243), (207, 166, 254, 295), (302, 436, 434, 304), (290, 332, 335, 293), (353, 748, 747, 352), (312, 396, 430, 314), (400, 401, 461, 438), (746, 450, 448, 361), (421, 444, 462, 439), (120, 241, 243, 121), (239, 238, 240, 241), (121, 243, 245, 104), (229, 228, 230, 231), (223, 222, 224, 225), (217, 216, 218, 219), (250, 251, 210, 211), (117, 235, 237, 118), (233, 232, 234, 235), (112, 225, 227, 113), (110, 221, 223, 111), (106, 213, 215, 107), (122, 167, 255, 247), (385, 384, 390, 391), (375, 442, 463, 376), (349, 351, 350, 348), (308, 383, 395, 310), (361, 448, 381, 363), (345, 347, 346, 344), (292, 334, 333, 291), (314, 430, 428, 316), (341, 343, 342, 340), (369, 371, 370, 368), (363, 381, 393, 365), (376, 725, 724, 375), (361, 363, 362, 360), (380, 381, 448, 425), (310, 395, 396, 312), (373, 375, 374, 372), (339, 461, 401, 378), (378, 727, 252, 339), (365, 367, 366, 364), (316, 428, 426, 318), (749, 452, 450, 746), (297, 438, 461, 339), (750, 453, 397, 747), (249, 722, 713, 248), (362, 447, 449, 360), (307, 431, 433, 305), (123, 703, 708, 707), (315, 429, 407, 313), (745, 451, 453, 750), (306, 432, 383, 308), (105, 211, 213, 106), (377, 462, 444, 374), (507, 506, 495, 494), (107, 215, 217, 108), (113, 227, 229, 114), (364, 386, 447, 362), (367, 369, 368, 366), (116, 233, 235, 117), (213, 212, 214, 215), (379, 390, 384, 338), (168, 169, 257, 294), (746, 361, 360, 745), (108, 217, 219, 109), (114, 229, 231, 115), (432, 455, 382, 383), (371, 373, 372, 370), (206, 204, 290, 293), (243, 242, 244, 245), (317, 427, 429, 315), (363, 365, 364, 362), (376, 463, 440, 334), (251, 250, 209, 208), (297, 339, 338, 296), (103, 250, 211, 105), (309, 388, 431, 307), (144, 249, 244, 162), (215, 214, 216, 217), (227, 226, 228, 229), (748, 406, 452, 749), (249, 248, 245, 244), (115, 231, 233, 116), (211, 210, 212, 213), (328, 423, 420, 330), (219, 218, 220, 221), (231, 230, 232, 233), (391, 390, 410, 411), (416, 417, 393, 392), (395, 394, 397, 396), (399, 398, 401, 400), (403, 402, 405, 404), (407, 406, 409, 408), (411, 410, 413, 412), (415, 414, 417, 416), (440, 463, 442, 419), (426, 449, 447, 424), (434, 457, 455, 432), (420, 443, 444, 421), (428, 451, 449, 426), (436, 459, 457, 434), (423, 446, 443, 420), (430, 453, 451, 428), (412, 413, 459, 436), (429, 452, 406, 407), (404, 405, 446, 423), (437, 460, 398, 399), (396, 397, 453, 430), (349, 454, 389, 351), (303, 435, 437, 301), (329, 422, 415, 327), (350, 382, 455, 348), (326, 404, 423, 328), (373, 441, 442, 375), (327, 415, 416, 325), (374, 444, 443, 372), (298, 411, 412, 300), (324, 403, 404, 326), (345, 458, 456, 347), (371, 445, 441, 373), (325, 416, 392, 323), (338, 384, 385, 296), (337, 391, 411, 298), (343, 460, 458, 345), (369, 414, 445, 371), (296, 385, 391, 337), (323, 392, 380, 321), (344, 459, 413, 342), (336, 400, 438, 297), (341, 398, 460, 343), (321, 380, 425, 319), (368, 405, 402, 366), (334, 440, 419, 333), (318, 426, 424, 320), (378, 401, 398, 341), (365, 393, 417, 367), (340, 410, 390, 379), (264, 464, 465, 266), (308, 466, 467, 306), (278, 468, 469, 280), (280, 469, 470, 322), (322, 470, 471, 320), (320, 471, 468, 278), (267, 472, 473, 265), (307, 474, 475, 309), (281, 476, 477, 279), (321, 478, 479, 323), (266, 480, 481, 268), (268, 481, 482, 310), (310, 482, 483, 308), (308, 483, 480, 266), (280, 484, 485, 282), (282, 485, 486, 324), (324, 486, 487, 322), (322, 487, 484, 280), (269, 488, 489, 267), (309, 490, 491, 311), (295, 492, 493, 256), (298, 494, 495, 337), (283, 496, 497, 281), (281, 497, 498, 323), (323, 498, 499, 325), (325, 499, 496, 283), (268, 500, 501, 270), (312, 502, 503, 310), (257, 504, 505, 294), (336, 506, 507, 299), (282, 508, 509, 284), (284, 509, 510, 326), (326, 510, 511, 324), (324, 511, 508, 282), (271, 512, 513, 269), (311, 514, 515, 313), (256, 516, 517, 258), (300, 518, 519, 298), (285, 520, 521, 283), (283, 521, 522, 325), (325, 522, 523, 327), (327, 523, 520, 285), (279, 524, 525, 277), (319, 526, 527, 321), (265, 528, 529, 263), (305, 530, 531, 307), (276, 532, 533, 278), (278, 533, 534, 320), (320, 534, 535, 318), (318, 535, 532, 276), (291, 536, 537, 289), (331, 538, 539, 333), (262, 540, 541, 264), (306, 542, 543, 304), (277, 544, 545, 275), (275, 545, 546, 317), (317, 546, 547, 319), (319, 547, 544, 277), (288, 548, 549, 290), (332, 550, 551, 330), (263, 552, 553, 261), (303, 554, 555, 305), (274, 556, 557, 276), (276, 557, 558, 318), (318, 558, 559, 316), (316, 559, 556, 274), (289, 560, 561, 287), (329, 562, 563, 331), (260, 564, 565, 262), (304, 566, 567, 302), (275, 568, 569, 273), (273, 569, 570, 315), (315, 570, 571, 317), (317, 571, 568, 275), (286, 572, 573, 288), (330, 574, 575, 328), (261, 576, 577, 259), (301, 578, 579, 303), (272, 580, 581, 274), (274, 581, 582, 316), (316, 582, 583, 314), (314, 583, 580, 272), (287, 584, 585, 285), (327, 586, 587, 329), (258, 588, 589, 260), (302, 590, 591, 300), (273, 592, 593, 271), (313, 594, 595, 315), (284, 596, 597, 286), (328, 598, 599, 326), (259, 600, 601, 257), (299, 602, 603, 301), (270, 604, 605, 272), (314, 606, 607, 312), (425, 448, 450, 427), (419, 442, 441, 418), (431, 454, 456, 433), (433, 456, 458, 435), (435, 458, 460, 437), (427, 450, 452, 429), (418, 441, 445, 422), (422, 445, 414, 415), (301, 437, 399, 299), (347, 456, 454, 349), (300, 412, 436, 302), (348, 455, 457, 346), (372, 443, 446, 370), (346, 457, 459, 344), (299, 399, 400, 336), (322, 387, 403, 324), (320, 424, 387, 322), (342, 413, 410, 340), (332, 421, 439, 335), (370, 446, 405, 368), (266, 465, 466, 308), (366, 402, 386, 364), (319, 425, 427, 317), (306, 467, 464, 264), (279, 477, 478, 321), (309, 475, 472, 267), (265, 473, 474, 307), (323, 479, 476, 281), (286, 597, 598, 328), (315, 595, 592, 273), (271, 593, 594, 313), (326, 599, 596, 284), (256, 493, 494, 298), (311, 491, 488, 269), (267, 489, 490, 309), (337, 495, 492, 295), (294, 505, 506, 336), (310, 503, 500, 268), (270, 501, 502, 312), (299, 507, 504, 257), (258, 517, 518, 300), (313, 515, 512, 271), (269, 513, 514, 311), (298, 519, 516, 256), (263, 529, 530, 305), (321, 527, 524, 279), (277, 525, 526, 319), (307, 531, 528, 265), (264, 541, 542, 306), (333, 539, 536, 291), (289, 537, 538, 331), (304, 543, 540, 262), (261, 553, 554, 303), (330, 551, 548, 288), (290, 549, 550, 332), (305, 555, 552, 263), (262, 565, 566, 304), (331, 563, 560, 289), (287, 561, 562, 329), (302, 567, 564, 260), (259, 577, 578, 301), (328, 575, 572, 286), (288, 573, 574, 330), (303, 579, 576, 261), (260, 589, 590, 302), (329, 587, 584, 287), (285, 585, 586, 327), (300, 591, 588, 258), (272, 605, 606, 314), (301, 603, 600, 259), (257, 601, 602, 299), (312, 607, 604, 270), (466, 475, 474, 467), (465, 472, 475, 466), (468, 477, 476, 469), (483, 490, 489, 480), (486, 499, 498, 487), (485, 496, 499, 486), (495, 506, 505, 492), (503, 514, 513, 500), (510, 523, 522, 511), (509, 520, 523, 510), (516, 601, 600, 517), (527, 534, 533, 524), (530, 543, 542, 531), (529, 540, 543, 530), (536, 549, 548, 537), (547, 558, 557, 544), (554, 567, 566, 555), (562, 575, 574, 563), (571, 582, 581, 568), (586, 599, 598, 587), (641, 643, 642), (63, 64, 667, 668), (644, 646, 645), (623, 625, 624), (629, 631, 630), (578, 591, 590, 579), (632, 634, 633), (617, 619, 618), (611, 613, 612), (620, 622, 621), (65, 66, 669, 670), (579, 590, 589, 576), (587, 598, 597, 584), (594, 607, 606, 595), (614, 616, 615), (626, 628, 627), (635, 637, 636), (647, 649, 648), (659, 661, 660), (636, 684, 683, 635), (633, 682, 681, 632), (656, 658, 657), (701, 702, 97, 98), (638, 640, 639), (653, 655, 654), (61, 62, 665, 666), (641, 687, 84, 46), (569, 580, 583, 570), (595, 606, 605, 592), (612, 668, 667, 611), (568, 581, 580, 569), (650, 652, 651), (45, 83, 688, 642), (577, 588, 591, 578), (576, 589, 588, 577), (43, 81, 686, 639), (585, 596, 599, 586), (662, 664, 663), (609, 666, 665, 608), (584, 597, 596, 585), (635, 683, 80, 42), (593, 604, 607, 594), (592, 605, 604, 593), (663, 702, 701, 662), (632, 681, 78, 40), (638, 685, 82, 44), (660, 700, 699, 659), (608, 610, 609), (41, 79, 684, 636), (25, 63, 668, 612), (85, 86, 689, 690), (647, 691, 88, 50), (77, 78, 681, 682), (59, 97, 702, 663), (642, 688, 687, 641), (93, 94, 697, 698), (608, 665, 62, 24), (71, 72, 675, 676), (644, 689, 86, 48), (89, 90, 693, 694), (615, 670, 669, 614), (662, 701, 98, 60), (95, 96, 699, 700), (67, 68, 671, 672), (650, 693, 90, 52), (69, 70, 673, 674), (23, 61, 666, 609), (648, 692, 691, 647), (656, 697, 94, 56), (27, 65, 670, 615), (53, 91, 696, 654), (653, 695, 92, 54), (183, 184, 287, 285), (611, 667, 64, 26), (31, 69, 674, 621), (57, 95, 700, 660), (29, 67, 672, 618), (617, 671, 68, 30), (621, 674, 673, 620), (614, 669, 66, 28), (55, 93, 698, 657), (651, 694, 693, 650), (659, 699, 96, 58), (624, 676, 675, 623), (33, 71, 676, 624), (620, 673, 70, 32), (37, 75, 680, 630), (627, 678, 677, 626), (35, 73, 678, 627), (623, 675, 72, 34), (630, 680, 679, 629), (626, 677, 74, 36), (654, 696, 695, 653), (657, 698, 697, 656), (629, 679, 76, 38), (39, 77, 682, 633), (715, 720, 709, 165), (248, 713, 100, 101), (246, 716, 714, 247), (208, 706, 719, 143), (21, 717, 711, 164), (707, 708, 720, 715), (247, 714, 99, 122), (165, 709, 712, 22), (708, 703, 100, 713), (711, 719, 706, 716), (292, 205, 123, 707), (206, 293, 715, 165), (101, 100, 703, 123), (714, 705, 704, 99), (293, 292, 707, 715), (712, 709, 721, 710), (717, 718, 719, 711), (209, 705, 706, 208), (1, 710, 721, 144), (164, 711, 716, 246), (728, 736, 735, 727), (727, 735, 730, 252), (377, 726, 725, 376), (374, 723, 726, 377), (338, 253, 728, 379), (339, 252, 253, 338), (379, 728, 727, 378), (375, 724, 723, 374), (733, 741, 740, 732), (730, 738, 737, 729), (724, 732, 731, 723), (723, 731, 734, 726), (253, 729, 736, 728), (726, 734, 733, 725), (252, 730, 729, 253), (725, 733, 732, 724), (744, 737, 738, 743), (742, 739, 740, 741), (735, 743, 738, 730), (736, 744, 743, 735), (732, 740, 739, 731), (731, 739, 742, 734), (729, 737, 744, 736), (734, 742, 741, 733), (358, 356, 751, 753), (358, 359, 746, 745), (355, 354, 747, 748), (357, 355, 748, 749), (356, 358, 745, 750), (359, 357, 749, 746), (354, 356, 750, 747), (752, 754, 760, 758), (755, 756, 762, 761), (357, 359, 754, 752), (355, 357, 752, 756), (359, 358, 753, 754), (356, 354, 755, 751), (757, 761, 767, 763), (760, 759, 765, 766), (756, 752, 758, 762), (754, 753, 759, 760), (751, 755, 761, 757), (753, 751, 757, 759), (768, 764, 770, 774), (764, 766, 772, 770), (759, 757, 763, 765), (761, 762, 768, 767), (758, 760, 766, 764), (762, 758, 764, 768), (774, 770, 769, 773), (770, 772, 771, 769), (766, 765, 771, 772), (763, 767, 773, 769), (765, 763, 769, 771), (767, 768, 774, 773)])
_uv = me_cube.uv_layers.new(name='UVMap')
_uv.uv.foreach_set('vector', [0.875, 0.75, 0.875, 0.75, 0.875, 0.75, 0.875, 0.75, 0.8608, 0.6849, 0.8537, 0.6849, 0.8537, 0.625, 0.8608, 0.625, 0.8608, 0.5606, 0.8537, 0.5606, 0.8537, 0.5551, 0.8608, 0.5551, 0.8537, 0.5, 0.8537, 0.5, 0.8608, 0.5, 0.8608, 0.5, 0.875, 0.7167, 0.875, 0.7167, 0.875, 0.7255, 0.875, 0.7255, 0.8537, 0.5648, 0.8537, 0.5609, 0.75, 0.5609, 0.75, 0.5648, 0.8537, 0.6814, 0.8537, 0.6285, 0.75, 0.6285, 0.75, 0.6814, 0.8537, 0.5603, 0.8537, 0.5603, 0.8537, 0.5609, 0.8537, 0.5609, 0.0, 0.0, 0.0, 0.0, 0.0, 0.0, 0.0, 0.0, 0.0, 0.0, 0.0, 0.0, 0.0, 0.0, 0.0, 0.0, 0.8537, 0.5551, 0.75, 0.5551, 0.75, 0.5487, 0.8537, 0.5487, 0.0, 0.0, 0.0, 0.0, 0.0, 0.0, 0.0, 0.0, 0.8537, 0.5606, 0.75, 0.5606, 0.75, 0.5551, 0.8537, 0.5551, 0.0, 0.0, 0.0, 0.0, 0.0, 0.0, 0.0, 0.0, 0.8537, 0.5651, 0.75, 0.5651, 0.75, 0.5606, 0.8537, 0.5606, 0.8608, 0.7372, 0.8608, 0.7433, 0.8679, 0.7433, 0.8679, 0.7372, 0.8537, 0.625, 0.75, 0.625, 0.75, 0.5651, 0.8537, 0.5651, 0.8537, 0.7351, 0.75, 0.7351, 0.75, 0.7255, 0.8537, 0.7255, 0.8537, 0.6849, 0.75, 0.6849, 0.75, 0.625, 0.8537, 0.625, 0.8679, 0.5, 0.875, 0.5, 0.875, 0.5047, 0.8679, 0.5047, 0.0, 0.0, 0.0, 0.0, 0.0, 0.0, 0.0, 0.0, 0.8537, 0.6894, 0.75, 0.6894, 0.75, 0.6849, 0.8537, 0.6849, 0.75, 0.5548, 0.75, 0.5555, 0.8537, 0.5555, 0.8537, 0.5548, 0.0, 0.0, 0.0, 0.0, 0.0, 0.0, 0.0, 0.0, 0.8537, 0.6949, 0.75, 0.6949, 0.75, 0.6894, 0.8537, 0.6894, 0.0, 0.0, 0.0, 0.0, 0.0, 0.0, 0.0, 0.0, 0.75, 0.5603, 0.75, 0.5609, 0.8537, 0.5609, 0.8537, 0.5603, 0.0, 0.0, 0.0, 0.0, 0.0, 0.0, 0.0, 0.0, 0.8537, 0.7013, 0.75, 0.7013, 0.75, 0.6949, 0.8537, 0.6949, 0.0, 0.0, 0.0, 0.0, 0.0, 0.0, 0.0, 0.0, 0.8679, 0.7453, 0.875, 0.7453, 0.875, 0.75, 0.8679, 0.75, 0.0, 0.0, 0.0, 0.0, 0.0, 0.0, 0.0, 0.0, 0.8537, 0.7085, 0.75, 0.7085, 0.75, 0.7013, 0.8537, 0.7013, 0.0, 0.0, 0.0, 0.0, 0.0, 0.0, 0.0, 0.0, 0.8537, 0.5149, 0.75, 0.5149, 0.75, 0.5047, 0.8537, 0.5047, 0.0, 0.0, 0.0, 0.0, 0.0, 0.0, 0.0, 0.0, 0.8537, 0.7167, 0.75, 0.7167, 0.75, 0.7085, 0.8537, 0.7085, 0.0, 0.0, 0.0, 0.0, 0.0, 0.0, 0.0, 0.0, 0.8537, 0.5245, 0.75, 0.5245, 0.75, 0.5149, 0.8537, 0.5149, 0.8537, 0.7255, 0.75, 0.7255, 0.75, 0.7167, 0.8537, 0.7167, 0.0, 0.0, 0.0, 0.0, 0.0, 0.0, 0.0, 0.0, 0.8537, 0.5333, 0.75, 0.5333, 0.75, 0.5245, 0.8537, 0.5245, 0.0, 0.0, 0.0, 0.0, 0.0, 0.0, 0.0, 0.0, 0.8537, 0.7453, 0.75, 0.7453, 0.75, 0.7351, 0.8537, 0.7351, 0.0, 0.0, 0.0, 0.0, 0.0, 0.0, 0.0, 0.0, 0.8537, 0.5415, 0.75, 0.5415, 0.75, 0.5333, 0.8537, 0.5333, 0.0, 0.0, 0.0, 0.0, 0.0, 0.0, 0.0, 0.0, 0.0, 0.0, 0.0, 0.0, 0.0, 0.0, 0.0, 0.0, 0.8537, 0.5487, 0.75, 0.5487, 0.75, 0.5415, 0.8537, 0.5415, 0.75, 0.6891, 0.75, 0.6897, 0.8537, 0.6897, 0.8537, 0.6891, 0.75, 0.5238, 0.75, 0.525, 0.8537, 0.525, 0.8537, 0.5238, 0.8537, 0.5142, 0.8537, 0.5054, 0.75, 0.5054, 0.75, 0.5142, 0.0, 0.0, 0.0, 0.0, 0.0, 0.0, 0.0, 0.0, 0.0, 0.0, 0.0, 0.0, 0.0, 0.0, 0.0, 0.0, 0.875, 0.6849, 0.875, 0.6849, 0.875, 0.6894, 0.875, 0.6894, 0.875, 0.5487, 0.875, 0.5487, 0.875, 0.5551, 0.875, 0.5551, 0.0, 0.0, 0.0, 0.0, 0.0, 0.0, 0.0, 0.0, 0.0, 0.0, 0.0, 0.0, 0.0, 0.0, 0.0, 0.0, 0.8537, 0.6215, 0.8537, 0.5686, 0.75, 0.5686, 0.75, 0.6215, 0.8537, 0.7081, 0.8537, 0.7017, 0.75, 0.7017, 0.75, 0.7081, 0.0, 0.0, 0.0, 0.0, 0.0, 0.0, 0.0, 0.0, 0.0, 0.0, 0.0, 0.0, 0.0, 0.0, 0.0, 0.0, 0.0, 0.0, 0.0, 0.0, 0.0, 0.0, 0.0, 0.0, 0.0, 0.0, 0.0, 0.0, 0.0, 0.0, 0.0, 0.0, 0.8608, 0.5149, 0.8537, 0.5149, 0.8537, 0.5047, 0.8608, 0.5047, 0.875, 0.5551, 0.875, 0.5551, 0.875, 0.5606, 0.875, 0.5606, 0.0, 0.0, 0.0, 0.0, 0.0, 0.0, 0.0, 0.0, 0.0, 0.0, 0.0, 0.0, 0.0, 0.0, 0.0, 0.0, 0.8608, 0.5333, 0.8537, 0.5333, 0.8537, 0.5245, 0.8608, 0.5245, 0.8537, 0.5238, 0.8537, 0.5155, 0.75, 0.5155, 0.75, 0.5238, 0.875, 0.5333, 0.875, 0.5333, 0.875, 0.5415, 0.875, 0.5415, 0.8537, 0.7446, 0.8537, 0.7358, 0.75, 0.7358, 0.75, 0.7446, 0.875, 0.7167, 0.875, 0.7167, 0.875, 0.7255, 0.875, 0.7255, 0.8537, 0.5483, 0.8537, 0.5419, 0.75, 0.5419, 0.75, 0.5483, 0.875, 0.5047, 0.875, 0.5047, 0.875, 0.5149, 0.875, 0.5149, 0.75, 0.7461, 0.75, 0.75, 0.8537, 0.75, 0.8537, 0.7461, 0.8608, 0.75, 0.8608, 0.75, 0.8679, 0.75, 0.8679, 0.75, 0.8537, 0.7013, 0.8537, 0.7013, 0.8537, 0.6949, 0.8537, 0.6949, 0.8537, 0.6952, 0.8537, 0.7009, 0.875, 0.5333, 0.875, 0.5333, 0.875, 0.5415, 0.875, 0.5415, 0.875, 0.7351, 0.875, 0.7351, 0.875, 0.7453, 0.875, 0.7453, 0.8537, 0.5245, 0.8537, 0.5245, 0.8537, 0.5149, 0.8537, 0.5149, 0.8537, 0.5155, 0.8537, 0.5238, 0.8537, 0.5333, 0.8537, 0.5333, 0.8537, 0.5245, 0.8537, 0.5245, 0.8537, 0.525, 0.8537, 0.5328, 0.8537, 0.7351, 0.8537, 0.7351, 0.8537, 0.7255, 0.8537, 0.7255, 0.8537, 0.7262, 0.8537, 0.7345, 0.8608, 0.7255, 0.8537, 0.7255, 0.8537, 0.7167, 0.8608, 0.7167, 0.8608, 0.7013, 0.8537, 0.7013, 0.8537, 0.6949, 0.8608, 0.6949, 0.8537, 0.7345, 0.8537, 0.7262, 0.75, 0.7262, 0.75, 0.7345, 0.8537, 0.5606, 0.8537, 0.5606, 0.8537, 0.5551, 0.8537, 0.5551, 0.8537, 0.5555, 0.8537, 0.5603, 0.8537, 0.5551, 0.8537, 0.5551, 0.8537, 0.5487, 0.8537, 0.5487, 0.8537, 0.5491, 0.8537, 0.5548, 0.875, 0.5, 0.875, 0.5, 0.875, 0.5047, 0.875, 0.5047, 0.8679, 0.5, 0.8679, 0.5047, 0.875, 0.5047, 0.875, 0.5, 0.8608, 0.7453, 0.8608, 0.7351, 0.8537, 0.7351, 0.8537, 0.7453, 0.8608, 0.7255, 0.8608, 0.7167, 0.8537, 0.7167, 0.8537, 0.7255, 0.8608, 0.7085, 0.8608, 0.7013, 0.8537, 0.7013, 0.8537, 0.7085, 0.8608, 0.6949, 0.8608, 0.6894, 0.8537, 0.6894, 0.8537, 0.6949, 0.8608, 0.6849, 0.8608, 0.625, 0.8537, 0.625, 0.8537, 0.6849, 0.8608, 0.5651, 0.8608, 0.5606, 0.8537, 0.5606, 0.8537, 0.5651, 0.8608, 0.5551, 0.8608, 0.5487, 0.8537, 0.5487, 0.8537, 0.5551, 0.8608, 0.5415, 0.8608, 0.5333, 0.8537, 0.5333, 0.8537, 0.5415, 0.8608, 0.5245, 0.8608, 0.5149, 0.8537, 0.5149, 0.8537, 0.5245, 0.8537, 0.5, 0.8608, 0.5, 0.8608, 0.5, 0.8537, 0.5, 0.875, 0.5149, 0.875, 0.5149, 0.875, 0.5245, 0.875, 0.5245, 0.8537, 0.75, 0.8537, 0.75, 0.8537, 0.7453, 0.8537, 0.7453, 0.8537, 0.7461, 0.875, 0.5047, 0.875, 0.5047, 0.875, 0.5149, 0.875, 0.5149, 0.8537, 0.6849, 0.8537, 0.6849, 0.8537, 0.625, 0.8537, 0.625, 0.8537, 0.6285, 0.8537, 0.6814, 0.8537, 0.625, 0.8537, 0.625, 0.8537, 0.5651, 0.8537, 0.5651, 0.8537, 0.5686, 0.8537, 0.6215, 0.8537, 0.5651, 0.8537, 0.5651, 0.8537, 0.5606, 0.8537, 0.5606, 0.8537, 0.5609, 0.8537, 0.5648, 0.75, 0.5409, 0.75, 0.5419, 0.8537, 0.5419, 0.8537, 0.5409, 0.8608, 0.7372, 0.8679, 0.7372, 0.8679, 0.7372, 0.8608, 0.7372, 0.8608, 0.5, 0.8679, 0.5, 0.8679, 0.5, 0.8608, 0.5, 0.875, 0.625, 0.875, 0.625, 0.875, 0.6849, 0.875, 0.6849, 0.0, 0.0, 0.0, 0.0, 0.0, 0.0, 0.0, 0.0, 0.0, 0.0, 0.0, 0.0, 0.0, 0.0, 0.0, 0.0, 0.8537, 0.7161, 0.8537, 0.7091, 0.75, 0.7091, 0.75, 0.7161, 0.8537, 0.6891, 0.8537, 0.6852, 0.75, 0.6852, 0.75, 0.6891, 0.0, 0.0, 0.0, 0.0, 0.0, 0.0, 0.0, 0.0, 0.875, 0.5651, 0.875, 0.5651, 0.875, 0.625, 0.875, 0.625, 0.0, 0.0, 0.0, 0.0, 0.0, 0.0, 0.0, 0.0, 0.875, 0.5, 0.875, 0.5, 0.875, 0.5047, 0.875, 0.5047, 0.0, 0.0, 0.0, 0.0, 0.0, 0.0, 0.0, 0.0, 0.8537, 0.6945, 0.8537, 0.6897, 0.75, 0.6897, 0.75, 0.6945, 0.0, 0.0, 0.0, 0.0, 0.0, 0.0, 0.0, 0.0, 0.875, 0.5606, 0.875, 0.5606, 0.875, 0.5651, 0.875, 0.5651, 0.0, 0.0, 0.0, 0.0, 0.0, 0.0, 0.0, 0.0, 0.875, 0.7453, 0.875, 0.7453, 0.875, 0.75, 0.875, 0.75, 0.875, 0.5415, 0.875, 0.5415, 0.875, 0.5487, 0.875, 0.5487, 0.0, 0.0, 0.0, 0.0, 0.0, 0.0, 0.0, 0.0, 0.8537, 0.7009, 0.8537, 0.6952, 0.75, 0.6952, 0.75, 0.7009, 0.875, 0.6894, 0.875, 0.6894, 0.875, 0.6949, 0.875, 0.6949, 0.75, 0.5409, 0.75, 0.5409, 0.8537, 0.5409, 0.8537, 0.5409, 0.75, 0.5483, 0.75, 0.5483, 0.8537, 0.5483, 0.8537, 0.5483, 0.875, 0.6849, 0.875, 0.6849, 0.875, 0.6894, 0.875, 0.6894, 0.875, 0.6894, 0.875, 0.6894, 0.875, 0.6949, 0.875, 0.6949, 0.875, 0.6949, 0.875, 0.6949, 0.875, 0.7013, 0.875, 0.7013, 0.875, 0.7013, 0.875, 0.7013, 0.875, 0.7085, 0.875, 0.7085, 0.875, 0.5606, 0.875, 0.5606, 0.875, 0.5651, 0.875, 0.5651, 0.8537, 0.6894, 0.8537, 0.6894, 0.8537, 0.6849, 0.8537, 0.6849, 0.8537, 0.6852, 0.8537, 0.6891, 0.875, 0.7085, 0.875, 0.7085, 0.875, 0.7167, 0.875, 0.7167, 0.875, 0.5149, 0.875, 0.5047, 0.8679, 0.5047, 0.8679, 0.5149, 0.8537, 0.6949, 0.8537, 0.6949, 0.8537, 0.6894, 0.8537, 0.6894, 0.8537, 0.6897, 0.8537, 0.6945, 0.8608, 0.5149, 0.8608, 0.5047, 0.8537, 0.5047, 0.8537, 0.5149, 0.8608, 0.5333, 0.8608, 0.5245, 0.8537, 0.5245, 0.8537, 0.5333, 0.875, 0.5245, 0.875, 0.5149, 0.8679, 0.5149, 0.8679, 0.5245, 0.8608, 0.5487, 0.8608, 0.5415, 0.8537, 0.5415, 0.8537, 0.5487, 0.8608, 0.5606, 0.8608, 0.5551, 0.8537, 0.5551, 0.8537, 0.5606, 0.8608, 0.625, 0.8608, 0.5651, 0.8537, 0.5651, 0.8537, 0.625, 0.875, 0.75, 0.875, 0.75, 0.8679, 0.75, 0.8679, 0.75, 0.8608, 0.6894, 0.8608, 0.6849, 0.8537, 0.6849, 0.8537, 0.6894, 0.8608, 0.7013, 0.8608, 0.6949, 0.8537, 0.6949, 0.8537, 0.7013, 0.8608, 0.7167, 0.8608, 0.7085, 0.8537, 0.7085, 0.8537, 0.7167, 0.8608, 0.7351, 0.8608, 0.7255, 0.8537, 0.7255, 0.8537, 0.7351, 0.8679, 0.7453, 0.8679, 0.75, 0.875, 0.75, 0.875, 0.7453, 0.875, 0.5651, 0.875, 0.5651, 0.875, 0.625, 0.875, 0.625, 0.8537, 0.5487, 0.8537, 0.5487, 0.8537, 0.5415, 0.8537, 0.5415, 0.8537, 0.5419, 0.8537, 0.5483, 0.875, 0.625, 0.875, 0.625, 0.875, 0.6849, 0.875, 0.6849, 0.8608, 0.6894, 0.8537, 0.6894, 0.8537, 0.6849, 0.8608, 0.6849, 0.8608, 0.6949, 0.8537, 0.6949, 0.8537, 0.6894, 0.8608, 0.6894, 0.8608, 0.7085, 0.8537, 0.7085, 0.8537, 0.7013, 0.8608, 0.7013, 0.8608, 0.7167, 0.8537, 0.7167, 0.8537, 0.7085, 0.8608, 0.7085, 0.8608, 0.7351, 0.8537, 0.7351, 0.8537, 0.7255, 0.8608, 0.7255, 0.8608, 0.7453, 0.8537, 0.7453, 0.8537, 0.7351, 0.8608, 0.7351, 0.8537, 0.5415, 0.8537, 0.5415, 0.8537, 0.5333, 0.8537, 0.5333, 0.8537, 0.5339, 0.8537, 0.5409, 0.875, 0.5551, 0.875, 0.5551, 0.875, 0.5606, 0.875, 0.5606, 0.8608, 0.75, 0.8608, 0.75, 0.8537, 0.75, 0.8537, 0.75, 0.8537, 0.7255, 0.8537, 0.7255, 0.8537, 0.7167, 0.8537, 0.7167, 0.8537, 0.7172, 0.8537, 0.725, 0.875, 0.5487, 0.875, 0.5487, 0.875, 0.5551, 0.875, 0.5551, 0.8537, 0.7167, 0.8537, 0.7167, 0.8537, 0.7085, 0.8537, 0.7085, 0.8537, 0.7091, 0.8537, 0.7161, 0.875, 0.5415, 0.875, 0.5415, 0.875, 0.5487, 0.875, 0.5487, 0.8537, 0.5149, 0.8537, 0.5149, 0.8537, 0.5047, 0.8537, 0.5047, 0.8537, 0.5054, 0.8537, 0.5142, 0.8537, 0.7085, 0.8537, 0.7085, 0.8537, 0.7013, 0.8537, 0.7013, 0.8537, 0.7017, 0.8537, 0.7081, 0.875, 0.7255, 0.875, 0.7255, 0.875, 0.7351, 0.875, 0.7351, 0.8537, 0.5047, 0.8537, 0.5047, 0.8537, 0.5, 0.8537, 0.5, 0.8537, 0.5039, 0.875, 0.5245, 0.875, 0.5245, 0.875, 0.5333, 0.875, 0.5333, 0.75, 0.5039, 0.8537, 0.5039, 0.8537, 0.5, 0.75, 0.5, 0.875, 0.6949, 0.875, 0.6949, 0.875, 0.7013, 0.875, 0.7013, 0.8537, 0.5603, 0.8537, 0.5555, 0.75, 0.5555, 0.75, 0.5603, 0.875, 0.7013, 0.875, 0.7013, 0.875, 0.7085, 0.875, 0.7085, 0.8537, 0.5548, 0.8537, 0.5491, 0.75, 0.5491, 0.75, 0.5548, 0.8537, 0.7453, 0.8537, 0.7453, 0.8537, 0.7351, 0.8537, 0.7351, 0.8537, 0.7358, 0.8537, 0.7446, 0.875, 0.7085, 0.875, 0.7085, 0.875, 0.7167, 0.875, 0.7167, 0.875, 0.5149, 0.875, 0.5149, 0.875, 0.5245, 0.875, 0.5245, 0.8537, 0.5409, 0.8537, 0.5339, 0.75, 0.5339, 0.75, 0.5409, 0.875, 0.5245, 0.875, 0.5245, 0.875, 0.5333, 0.875, 0.5333, 0.875, 0.7255, 0.875, 0.7255, 0.875, 0.7351, 0.875, 0.7351, 0.8537, 0.5328, 0.8537, 0.525, 0.75, 0.525, 0.75, 0.5328, 0.8537, 0.725, 0.8537, 0.7172, 0.75, 0.7172, 0.75, 0.725, 0.875, 0.7351, 0.875, 0.7351, 0.875, 0.7453, 0.875, 0.7453, 0.8608, 0.5551, 0.8537, 0.5551, 0.8537, 0.5487, 0.8608, 0.5487, 0.8608, 0.5487, 0.8537, 0.5487, 0.8537, 0.5415, 0.8608, 0.5415, 0.75, 0.5, 0.8537, 0.5, 0.8537, 0.5047, 0.75, 0.5047, 0.75, 0.7453, 0.8537, 0.7453, 0.8537, 0.75, 0.75, 0.75, 0.75, 0.5648, 0.75, 0.5686, 0.8537, 0.5686, 0.8537, 0.5648, 0.75, 0.6814, 0.75, 0.6852, 0.8537, 0.6852, 0.8537, 0.6814, 0.75, 0.5328, 0.75, 0.5328, 0.8537, 0.5328, 0.8537, 0.5328, 0.8608, 0.5245, 0.8537, 0.5245, 0.8537, 0.5149, 0.8608, 0.5149, 0.8608, 0.5415, 0.8537, 0.5415, 0.8537, 0.5333, 0.8608, 0.5333, 0.8608, 0.5651, 0.8537, 0.5651, 0.8537, 0.5606, 0.8608, 0.5606, 0.8608, 0.625, 0.8537, 0.625, 0.8537, 0.5651, 0.8608, 0.5651, 0.8537, 0.7453, 0.8608, 0.7453, 0.8608, 0.75, 0.8537, 0.75, 0.8679, 0.6894, 0.8679, 0.6894, 0.8679, 0.6849, 0.8679, 0.6849, 0.875, 0.7255, 0.875, 0.7167, 0.8679, 0.7167, 0.8679, 0.7255, 0.875, 0.5333, 0.8679, 0.5333, 0.8679, 0.5245, 0.875, 0.5245, 0.8537, 0.75, 0.8537, 0.75, 0.75, 0.75, 0.75, 0.75, 0.8679, 0.5047, 0.8679, 0.5047, 0.8679, 0.5149, 0.8679, 0.5149, 0.8679, 0.6949, 0.8608, 0.6949, 0.8608, 0.6894, 0.8679, 0.6894, 0.8608, 0.6849, 0.8608, 0.6849, 0.8608, 0.6894, 0.8608, 0.6894, 0.8679, 0.5487, 0.8608, 0.5487, 0.8608, 0.5415, 0.8679, 0.5415, 0.8679, 0.75, 0.8679, 0.75, 0.8608, 0.75, 0.8608, 0.75, 0.8608, 0.7085, 0.8608, 0.7085, 0.8608, 0.7013, 0.8608, 0.7013, 0.875, 0.7013, 0.8679, 0.7013, 0.8679, 0.6949, 0.875, 0.6949, 0.8608, 0.5149, 0.8608, 0.5149, 0.8608, 0.5047, 0.8608, 0.5047, 0.8608, 0.5606, 0.8608, 0.5606, 0.8608, 0.5651, 0.8608, 0.5651, 0.8608, 0.5487, 0.8608, 0.5487, 0.8608, 0.5415, 0.8608, 0.5415, 0.8679, 0.6949, 0.8679, 0.6949, 0.8679, 0.6894, 0.8679, 0.6894, 0.8608, 0.5, 0.8608, 0.5, 0.8608, 0.5, 0.8608, 0.5, 0.875, 0.5415, 0.8679, 0.5415, 0.8679, 0.5333, 0.875, 0.5333, 0.8679, 0.6849, 0.8679, 0.6849, 0.8679, 0.6894, 0.8679, 0.6894, 0.875, 0.7453, 0.875, 0.7453, 0.875, 0.75, 0.875, 0.75, 0.8679, 0.5415, 0.8679, 0.5415, 0.8679, 0.5333, 0.8679, 0.5333, 0.875, 0.7167, 0.875, 0.7085, 0.8679, 0.7085, 0.8679, 0.7167, 0.875, 0.7085, 0.875, 0.7013, 0.8679, 0.7013, 0.8679, 0.7085, 0.875, 0.7013, 0.875, 0.6949, 0.8679, 0.6949, 0.8679, 0.7013, 0.8608, 0.5, 0.8608, 0.5, 0.8679, 0.5, 0.8679, 0.5, 0.875, 0.6949, 0.875, 0.6894, 0.8679, 0.6894, 0.8679, 0.6949, 0.875, 0.6894, 0.875, 0.6849, 0.8679, 0.6849, 0.8679, 0.6894, 0.875, 0.6849, 0.875, 0.625, 0.8679, 0.625, 0.8679, 0.6849, 0.8608, 0.75, 0.8608, 0.75, 0.8608, 0.7453, 0.8608, 0.7453, 0.875, 0.625, 0.875, 0.5651, 0.8679, 0.5651, 0.8679, 0.625, 0.875, 0.5651, 0.875, 0.5606, 0.8679, 0.5606, 0.8679, 0.5651, 0.875, 0.5606, 0.875, 0.5551, 0.8679, 0.5551, 0.8679, 0.5606, 0.8679, 0.7453, 0.8679, 0.7453, 0.8679, 0.75, 0.8679, 0.75, 0.875, 0.5551, 0.875, 0.5487, 0.8679, 0.5487, 0.8679, 0.5551, 0.875, 0.5487, 0.875, 0.5415, 0.8679, 0.5415, 0.8679, 0.5487, 0.8679, 0.75, 0.8679, 0.75, 0.8608, 0.75, 0.8608, 0.75, 0.875, 0.5415, 0.875, 0.5333, 0.8679, 0.5333, 0.8679, 0.5415, 0.875, 0.7351, 0.875, 0.7255, 0.8679, 0.7255, 0.8679, 0.7351, 0.8537, 0.5484, 0.8537, 0.5484, 0.8537, 0.5491, 0.8537, 0.5491, 0.8537, 0.708, 0.8537, 0.708, 0.8537, 0.7091, 0.8537, 0.7091, 0.8679, 0.5487, 0.8679, 0.5487, 0.8679, 0.5551, 0.8679, 0.5551, 0.8679, 0.6849, 0.8608, 0.6849, 0.8608, 0.625, 0.8679, 0.625, 0.8679, 0.6894, 0.8679, 0.6894, 0.8679, 0.6949, 0.8679, 0.6949, 0.8679, 0.5415, 0.8608, 0.5415, 0.8608, 0.5333, 0.8679, 0.5333, 0.8679, 0.7453, 0.8679, 0.7351, 0.8608, 0.7351, 0.8608, 0.7453, 0.875, 0.6894, 0.8679, 0.6894, 0.8679, 0.6849, 0.875, 0.6849, 0.8679, 0.7255, 0.8679, 0.7167, 0.8608, 0.7167, 0.8608, 0.7255, 0.8608, 0.5551, 0.8608, 0.5551, 0.8608, 0.5487, 0.8608, 0.5487, 0.8679, 0.5149, 0.8679, 0.5149, 0.8679, 0.5245, 0.8679, 0.5245, 0.8679, 0.7085, 0.8679, 0.7013, 0.8608, 0.7013, 0.8608, 0.7085, 0.8679, 0.6894, 0.8679, 0.6894, 0.8679, 0.6949, 0.8679, 0.6949, 0.8608, 0.5, 0.8608, 0.5, 0.8679, 0.5, 0.8679, 0.5, 0.8679, 0.6949, 0.8679, 0.6894, 0.8608, 0.6894, 0.8608, 0.6949, 0.8608, 0.6949, 0.8608, 0.6949, 0.8608, 0.6894, 0.8608, 0.6894, 0.8679, 0.7085, 0.8679, 0.7085, 0.8679, 0.7167, 0.8679, 0.7167, 0.8623, 0.6467, 0.8664, 0.6467, 0.8664, 0.6467, 0.8623, 0.6467, 0.8679, 0.6949, 0.8679, 0.6949, 0.8679, 0.7013, 0.8679, 0.7013, 0.8608, 0.6894, 0.8608, 0.6894, 0.8608, 0.6949, 0.8608, 0.6949, 0.8679, 0.5245, 0.8608, 0.5245, 0.8608, 0.5149, 0.8679, 0.5149, 0.8537, 0.7453, 0.8537, 0.75, 0.8608, 0.75, 0.8608, 0.7453, 0.8608, 0.7167, 0.8608, 0.7167, 0.8608, 0.7085, 0.8608, 0.7085, 0.8608, 0.5047, 0.8608, 0.5047, 0.8608, 0.5, 0.8608, 0.5, 0.8679, 0.6894, 0.8679, 0.6849, 0.8608, 0.6849, 0.8608, 0.6894, 0.8608, 0.6849, 0.8608, 0.6849, 0.8608, 0.625, 0.8608, 0.625, 0.8679, 0.7453, 0.8679, 0.7453, 0.8679, 0.75, 0.8679, 0.75, 0.8679, 0.5651, 0.8679, 0.5651, 0.8679, 0.5606, 0.8679, 0.5606, 0.8608, 0.5047, 0.8608, 0.5047, 0.8608, 0.5, 0.8608, 0.5, 0.875, 0.5245, 0.8679, 0.5245, 0.8679, 0.5149, 0.875, 0.5149, 0.8679, 0.5333, 0.8608, 0.5333, 0.8608, 0.5245, 0.8679, 0.5245, 0.875, 0.5149, 0.8679, 0.5149, 0.8679, 0.5047, 0.875, 0.5047, 0.8679, 0.5651, 0.8608, 0.5651, 0.8608, 0.5606, 0.8679, 0.5606, 0.8679, 0.6894, 0.8608, 0.6894, 0.8608, 0.6849, 0.8679, 0.6849, 0.8679, 0.7085, 0.8608, 0.7085, 0.8608, 0.7013, 0.8679, 0.7013, 0.8679, 0.7453, 0.8608, 0.7453, 0.8608, 0.7351, 0.8679, 0.7351, 0.875, 0.5487, 0.8679, 0.5487, 0.8679, 0.5415, 0.875, 0.5415, 0.8679, 0.5551, 0.8608, 0.5551, 0.8608, 0.5487, 0.8679, 0.5487, 0.875, 0.6849, 0.8679, 0.6849, 0.8679, 0.625, 0.875, 0.625, 0.875, 0.6949, 0.8679, 0.6949, 0.8679, 0.6894, 0.875, 0.6894, 0.875, 0.7255, 0.8679, 0.7255, 0.8679, 0.7167, 0.875, 0.7167, 0.875, 0.75, 0.875, 0.75, 0.8679, 0.75, 0.8679, 0.75, 0.8608, 0.75, 0.8608, 0.75, 0.8608, 0.7453, 0.8608, 0.7453, 0.8679, 0.5047, 0.8679, 0.5047, 0.8679, 0.5, 0.8679, 0.5, 0.8679, 0.7013, 0.8679, 0.6949, 0.8608, 0.6949, 0.8608, 0.7013, 0.8608, 0.6949, 0.8608, 0.6949, 0.8608, 0.6894, 0.8608, 0.6894, 0.8679, 0.5606, 0.8679, 0.5606, 0.8679, 0.5551, 0.8679, 0.5551, 0.8679, 0.7167, 0.8679, 0.7085, 0.8608, 0.7085, 0.8608, 0.7167, 0.8679, 0.5, 0.8679, 0.5, 0.8679, 0.5047, 0.8679, 0.5047, 0.8608, 0.625, 0.8608, 0.625, 0.8608, 0.5651, 0.8608, 0.5651, 0.8679, 0.7351, 0.8679, 0.7255, 0.8608, 0.7255, 0.8608, 0.7351, 0.8679, 0.5333, 0.8679, 0.5245, 0.8608, 0.5245, 0.8608, 0.5333, 0.8679, 0.5551, 0.8679, 0.5551, 0.8679, 0.5487, 0.8679, 0.5487, 0.8679, 0.5, 0.8679, 0.5, 0.8679, 0.5047, 0.8679, 0.5047, 0.8679, 0.5606, 0.8679, 0.5551, 0.8608, 0.5551, 0.8608, 0.5606, 0.8679, 0.5551, 0.8679, 0.5551, 0.8679, 0.5606, 0.8679, 0.5606, 0.8608, 0.6894, 0.8608, 0.6894, 0.8608, 0.6849, 0.8608, 0.6849, 0.8679, 0.5149, 0.8679, 0.5047, 0.8608, 0.5047, 0.8608, 0.5149, 0.8679, 0.75, 0.8679, 0.75, 0.8679, 0.7453, 0.8679, 0.7453, 0.8679, 0.7453, 0.8679, 0.7453, 0.8679, 0.75, 0.8679, 0.75, 0.8679, 0.5487, 0.8679, 0.5415, 0.8608, 0.5415, 0.8608, 0.5487, 0.8608, 0.5651, 0.8608, 0.5651, 0.8608, 0.5606, 0.8608, 0.5606, 0.8679, 0.625, 0.8679, 0.625, 0.8679, 0.5651, 0.8679, 0.5651, 0.8679, 0.75, 0.8679, 0.75, 0.8679, 0.75, 0.8679, 0.75, 0.8608, 0.625, 0.8608, 0.625, 0.8608, 0.6849, 0.8608, 0.6849, 0.8608, 0.5, 0.8608, 0.5, 0.8679, 0.5, 0.8679, 0.5, 0.8608, 0.5551, 0.8608, 0.5551, 0.8608, 0.5606, 0.8608, 0.5606, 0.8679, 0.7013, 0.8679, 0.7013, 0.8679, 0.7085, 0.8679, 0.7085, 0.875, 0.5, 0.875, 0.5, 0.8679, 0.5, 0.8679, 0.5, 0.8679, 0.625, 0.8679, 0.625, 0.8679, 0.6849, 0.8679, 0.6849, 0.8608, 0.5651, 0.8608, 0.5651, 0.8608, 0.625, 0.8608, 0.625, 0.8608, 0.7013, 0.8608, 0.7013, 0.8608, 0.6949, 0.8608, 0.6949, 0.875, 0.7351, 0.8679, 0.7351, 0.8679, 0.7255, 0.875, 0.7255, 0.8608, 0.5, 0.8608, 0.5, 0.8608, 0.5047, 0.8608, 0.5047, 0.8679, 0.7372, 0.8679, 0.7433, 0.8608, 0.7433, 0.8608, 0.7372, 0.875, 0.7167, 0.8679, 0.7167, 0.8679, 0.7085, 0.875, 0.7085, 0.875, 0.625, 0.8679, 0.625, 0.8679, 0.5651, 0.875, 0.5651, 0.8608, 0.5487, 0.8608, 0.5487, 0.8608, 0.5551, 0.8608, 0.5551, 0.8679, 0.5415, 0.8679, 0.5333, 0.8608, 0.5333, 0.8608, 0.5415, 0.875, 0.5551, 0.8679, 0.5551, 0.8679, 0.5487, 0.875, 0.5487, 0.8679, 0.7255, 0.8608, 0.7255, 0.8608, 0.7167, 0.8679, 0.7167, 0.8608, 0.7453, 0.8608, 0.7453, 0.8608, 0.75, 0.8608, 0.75, 0.875, 0.7453, 0.875, 0.7351, 0.8679, 0.7351, 0.8679, 0.7453, 0.8679, 0.5651, 0.8679, 0.5606, 0.8608, 0.5606, 0.8608, 0.5651, 0.875, 0.7085, 0.8679, 0.7085, 0.8679, 0.7013, 0.875, 0.7013, 0.875, 0.5651, 0.8679, 0.5651, 0.8679, 0.5606, 0.875, 0.5606, 0.8608, 0.7013, 0.8608, 0.7013, 0.8608, 0.6949, 0.8608, 0.6949, 0.8679, 0.5245, 0.8679, 0.5149, 0.8608, 0.5149, 0.8608, 0.5245, 0.8537, 0.5, 0.8537, 0.5047, 0.8608, 0.5047, 0.8608, 0.5, 0.8679, 0.5149, 0.8608, 0.5149, 0.8608, 0.5047, 0.8679, 0.5047, 0.8679, 0.5651, 0.8679, 0.5651, 0.8679, 0.625, 0.8679, 0.625, 0.8679, 0.5551, 0.8679, 0.5487, 0.8608, 0.5487, 0.8608, 0.5551, 0.8679, 0.5, 0.8679, 0.5, 0.8679, 0.5, 0.8679, 0.5, 0.8608, 0.7453, 0.8679, 0.7453, 0.8679, 0.75, 0.8608, 0.75, 0.8679, 0.75, 0.8679, 0.75, 0.8608, 0.75, 0.8608, 0.75, 0.875, 0.7453, 0.8679, 0.7453, 0.8679, 0.7351, 0.875, 0.7351, 0.8679, 0.6949, 0.8679, 0.6949, 0.8679, 0.7013, 0.8679, 0.7013, 0.8537, 0.5, 0.8608, 0.5, 0.8608, 0.5047, 0.8537, 0.5047, 0.8679, 0.7167, 0.8608, 0.7167, 0.8608, 0.7085, 0.8679, 0.7085, 0.8679, 0.625, 0.8608, 0.625, 0.8608, 0.5651, 0.8679, 0.5651, 0.8679, 0.6849, 0.8679, 0.6849, 0.8679, 0.625, 0.8679, 0.625, 0.8608, 0.5, 0.8679, 0.5, 0.8679, 0.5047, 0.8608, 0.5047, 0.875, 0.5606, 0.8679, 0.5606, 0.8679, 0.5551, 0.875, 0.5551, 0.8679, 0.7351, 0.8608, 0.7351, 0.8608, 0.7255, 0.8679, 0.7255, 0.8608, 0.5245, 0.8608, 0.5245, 0.8608, 0.5149, 0.8608, 0.5149, 0.8679, 0.7013, 0.8608, 0.7013, 0.8608, 0.6949, 0.8679, 0.6949, 0.8679, 0.5606, 0.8608, 0.5606, 0.8608, 0.5551, 0.8679, 0.5551, 0.8608, 0.7453, 0.8608, 0.7453, 0.8608, 0.7351, 0.8608, 0.7351, 0.8679, 0.5415, 0.8679, 0.5415, 0.8679, 0.5487, 0.8679, 0.5487, 0.8608, 0.6894, 0.8608, 0.6894, 0.8608, 0.6849, 0.8608, 0.6849, 0.8679, 0.7351, 0.8679, 0.7351, 0.8679, 0.7453, 0.8679, 0.7453, 0.8608, 0.5415, 0.8608, 0.5415, 0.8608, 0.5333, 0.8608, 0.5333, 0.8679, 0.6849, 0.8679, 0.6849, 0.8679, 0.6894, 0.8679, 0.6894, 0.8608, 0.7351, 0.8608, 0.7351, 0.8608, 0.7255, 0.8608, 0.7255, 0.8679, 0.5333, 0.8679, 0.5333, 0.8679, 0.5415, 0.8679, 0.5415, 0.8679, 0.5, 0.8679, 0.5, 0.8679, 0.5047, 0.8679, 0.5047, 0.8608, 0.5606, 0.8608, 0.5606, 0.8608, 0.5551, 0.8608, 0.5551, 0.8608, 0.7085, 0.8608, 0.7085, 0.8608, 0.7013, 0.8608, 0.7013, 0.8608, 0.5149, 0.8608, 0.5149, 0.8608, 0.5047, 0.8608, 0.5047, 0.8608, 0.5651, 0.8608, 0.5651, 0.8608, 0.5606, 0.8608, 0.5606, 0.8608, 0.7167, 0.8608, 0.7167, 0.8608, 0.7085, 0.8608, 0.7085, 0.8608, 0.5245, 0.8608, 0.5245, 0.8608, 0.5149, 0.8608, 0.5149, 0.8608, 0.625, 0.8608, 0.625, 0.8608, 0.5651, 0.8608, 0.5651, 0.8608, 0.7255, 0.8608, 0.7255, 0.8608, 0.7167, 0.8608, 0.7167, 0.8679, 0.625, 0.8679, 0.625, 0.8679, 0.6849, 0.8679, 0.6849, 0.8608, 0.5333, 0.8608, 0.5333, 0.8608, 0.5245, 0.8608, 0.5245, 0.8679, 0.7255, 0.8679, 0.7255, 0.8679, 0.7351, 0.8679, 0.7351, 0.8608, 0.6849, 0.8608, 0.6849, 0.8608, 0.625, 0.8608, 0.625, 0.8679, 0.7013, 0.8679, 0.7013, 0.8679, 0.6949, 0.8679, 0.6949, 0.8679, 0.7167, 0.8679, 0.7167, 0.8679, 0.7255, 0.8679, 0.7255, 0.8679, 0.5245, 0.8679, 0.5245, 0.8679, 0.5333, 0.8679, 0.5333, 0.8608, 0.6949, 0.8608, 0.6949, 0.8608, 0.7013, 0.8608, 0.7013, 0.8608, 0.5333, 0.8608, 0.5333, 0.8608, 0.5245, 0.8608, 0.5245, 0.8679, 0.5149, 0.8679, 0.5149, 0.8679, 0.5047, 0.8679, 0.5047, 0.8679, 0.5333, 0.8679, 0.5333, 0.8679, 0.5415, 0.8679, 0.5415, 0.8608, 0.5047, 0.8608, 0.5047, 0.8608, 0.5149, 0.8608, 0.5149, 0.8608, 0.7351, 0.8608, 0.7351, 0.8608, 0.7255, 0.8608, 0.7255, 0.8608, 0.5415, 0.8608, 0.5415, 0.8608, 0.5333, 0.8608, 0.5333, 0.8679, 0.7167, 0.8679, 0.7167, 0.8679, 0.7085, 0.8679, 0.7085, 0.8679, 0.5245, 0.8679, 0.5245, 0.8679, 0.5149, 0.8679, 0.5149, 0.8679, 0.5415, 0.8679, 0.5415, 0.8679, 0.5487, 0.8679, 0.5487, 0.8608, 0.75, 0.8608, 0.75, 0.8608, 0.75, 0.8608, 0.75, 0.8608, 0.7453, 0.8608, 0.7453, 0.8608, 0.7351, 0.8608, 0.7351, 0.8679, 0.7255, 0.8679, 0.7255, 0.8679, 0.7167, 0.8679, 0.7167, 0.8679, 0.5333, 0.8679, 0.5333, 0.8679, 0.5245, 0.8679, 0.5245, 0.8608, 0.75, 0.8608, 0.75, 0.8608, 0.7453, 0.8608, 0.7453, 0.8679, 0.5487, 0.8679, 0.5487, 0.8679, 0.5551, 0.8679, 0.5551, 0.8608, 0.7167, 0.8608, 0.7167, 0.8608, 0.7255, 0.8608, 0.7255, 0.8679, 0.7453, 0.8679, 0.7453, 0.8679, 0.75, 0.8679, 0.75, 0.8679, 0.7351, 0.8679, 0.7351, 0.8679, 0.7255, 0.8679, 0.7255, 0.8679, 0.5551, 0.8679, 0.5551, 0.8679, 0.5606, 0.8679, 0.5606, 0.8608, 0.5333, 0.8608, 0.5333, 0.8608, 0.5415, 0.8608, 0.5415, 0.8679, 0.5, 0.8679, 0.5, 0.8679, 0.5047, 0.8679, 0.5047, 0.8608, 0.5606, 0.8608, 0.5606, 0.8608, 0.5551, 0.8608, 0.5551, 0.8679, 0.7453, 0.8679, 0.7453, 0.8679, 0.7351, 0.8679, 0.7351, 0.8679, 0.5487, 0.8679, 0.5487, 0.8679, 0.5415, 0.8679, 0.5415, 0.8608, 0.7351, 0.8608, 0.7351, 0.8608, 0.7453, 0.8608, 0.7453, 0.8608, 0.7013, 0.8608, 0.7003, 0.8608, 0.6958, 0.8608, 0.6949, 0.8608, 0.6949, 0.8608, 0.6958, 0.8608, 0.7003, 0.8608, 0.7013, 0.8608, 0.5551, 0.8608, 0.5542, 0.8608, 0.5497, 0.8608, 0.5487, 0.8608, 0.5487, 0.8608, 0.5497, 0.8608, 0.5497, 0.8608, 0.5487, 0.8608, 0.5487, 0.8608, 0.5497, 0.8608, 0.5542, 0.8608, 0.5551, 0.8608, 0.5551, 0.8608, 0.5542, 0.8608, 0.5542, 0.8608, 0.5551, 0.8679, 0.6949, 0.8679, 0.6958, 0.8679, 0.7003, 0.8679, 0.7013, 0.8679, 0.7013, 0.8679, 0.7003, 0.8679, 0.6958, 0.8679, 0.6949, 0.8679, 0.5487, 0.8679, 0.5497, 0.8679, 0.5542, 0.8679, 0.5551, 0.8679, 0.5551, 0.8679, 0.5542, 0.8679, 0.5497, 0.8679, 0.5487, 0.8608, 0.6949, 0.8608, 0.694, 0.8608, 0.6902, 0.8608, 0.6894, 0.8608, 0.6894, 0.8608, 0.6902, 0.8608, 0.6902, 0.8608, 0.6894, 0.8608, 0.6894, 0.8608, 0.6902, 0.8608, 0.694, 0.8608, 0.6949, 0.8608, 0.6949, 0.8608, 0.694, 0.8608, 0.694, 0.8608, 0.6949, 0.8608, 0.5487, 0.8608, 0.5476, 0.8608, 0.5426, 0.8608, 0.5415, 0.8608, 0.5415, 0.8608, 0.5426, 0.8608, 0.5426, 0.8608, 0.5415, 0.8608, 0.5415, 0.8608, 0.5426, 0.8608, 0.5476, 0.8608, 0.5487, 0.8608, 0.5487, 0.8608, 0.5476, 0.8608, 0.5476, 0.8608, 0.5487, 0.8679, 0.6894, 0.8679, 0.6902, 0.8679, 0.694, 0.8679, 0.6949, 0.8679, 0.6949, 0.8679, 0.694, 0.8679, 0.6902, 0.8679, 0.6894, 0.8608, 0.7453, 0.8608, 0.7433, 0.8608, 0.7372, 0.8608, 0.7351, 0.8608, 0.7351, 0.8608, 0.7372, 0.8608, 0.7433, 0.8608, 0.7453, 0.8679, 0.5415, 0.8679, 0.5426, 0.8679, 0.5476, 0.8679, 0.5487, 0.8679, 0.5487, 0.8679, 0.5476, 0.8679, 0.5476, 0.8679, 0.5487, 0.8679, 0.5487, 0.8679, 0.5476, 0.8679, 0.5426, 0.8679, 0.5415, 0.8679, 0.5415, 0.8679, 0.5426, 0.8679, 0.5426, 0.8679, 0.5415, 0.8608, 0.6894, 0.8608, 0.6887, 0.8608, 0.6856, 0.8608, 0.6849, 0.8608, 0.6849, 0.8608, 0.6856, 0.8608, 0.6887, 0.8608, 0.6894, 0.8679, 0.7351, 0.8679, 0.7372, 0.8679, 0.7433, 0.8679, 0.7453, 0.8679, 0.7453, 0.8679, 0.7433, 0.8679, 0.7372, 0.8679, 0.7351, 0.8608, 0.5415, 0.8608, 0.5401, 0.8608, 0.5347, 0.8608, 0.5333, 0.8608, 0.5333, 0.8608, 0.5347, 0.8608, 0.5347, 0.8608, 0.5333, 0.8608, 0.5333, 0.8608, 0.5347, 0.8608, 0.5401, 0.8608, 0.5415, 0.8608, 0.5415, 0.8608, 0.5401, 0.8608, 0.5401, 0.8608, 0.5415, 0.8679, 0.6849, 0.8679, 0.6856, 0.8679, 0.6887, 0.8679, 0.6894, 0.8679, 0.6894, 0.8679, 0.6887, 0.8679, 0.6856, 0.8679, 0.6849, 0.8608, 0.7351, 0.8608, 0.7334, 0.8608, 0.7273, 0.8608, 0.7255, 0.8608, 0.7255, 0.8608, 0.7273, 0.8608, 0.7334, 0.8608, 0.7351, 0.8679, 0.5333, 0.8679, 0.5347, 0.8679, 0.5401, 0.8679, 0.5415, 0.8679, 0.5415, 0.8679, 0.5401, 0.8679, 0.5401, 0.8679, 0.5415, 0.8679, 0.5415, 0.8679, 0.5401, 0.8679, 0.5347, 0.8679, 0.5333, 0.8679, 0.5333, 0.8679, 0.5347, 0.8679, 0.5347, 0.8679, 0.5333, 0.8679, 0.5551, 0.8679, 0.556, 0.8679, 0.5598, 0.8679, 0.5606, 0.8679, 0.5606, 0.8679, 0.5598, 0.8679, 0.556, 0.8679, 0.5551, 0.8679, 0.7013, 0.8679, 0.7024, 0.8679, 0.7074, 0.8679, 0.7085, 0.8679, 0.7085, 0.8679, 0.7074, 0.8679, 0.7024, 0.8679, 0.7013, 0.8608, 0.5606, 0.8608, 0.5598, 0.8608, 0.556, 0.8608, 0.5551, 0.8608, 0.5551, 0.8608, 0.556, 0.8608, 0.556, 0.8608, 0.5551, 0.8608, 0.5551, 0.8608, 0.556, 0.8608, 0.5598, 0.8608, 0.5606, 0.8608, 0.5606, 0.8608, 0.5598, 0.8608, 0.5598, 0.8608, 0.5606, 0.8679, 0.5047, 0.8679, 0.5067, 0.8679, 0.5128, 0.8679, 0.5149, 0.8679, 0.5149, 0.8679, 0.5128, 0.8679, 0.5067, 0.8679, 0.5047, 0.8608, 0.7085, 0.8608, 0.7074, 0.8608, 0.7024, 0.8608, 0.7013, 0.8608, 0.7013, 0.8608, 0.7024, 0.8608, 0.7074, 0.8608, 0.7085, 0.8679, 0.5606, 0.8679, 0.5613, 0.8679, 0.5644, 0.8679, 0.5651, 0.8679, 0.5651, 0.8679, 0.5644, 0.8679, 0.5644, 0.8679, 0.5651, 0.8679, 0.5651, 0.8679, 0.5644, 0.8679, 0.5613, 0.8679, 0.5606, 0.8679, 0.5606, 0.8679, 0.5613, 0.8679, 0.5613, 0.8679, 0.5606, 0.8608, 0.5149, 0.8608, 0.5128, 0.8608, 0.5067, 0.8608, 0.5047, 0.8608, 0.5047, 0.8608, 0.5067, 0.8608, 0.5128, 0.8608, 0.5149, 0.8679, 0.7085, 0.8679, 0.7099, 0.8679, 0.7153, 0.8679, 0.7167, 0.8679, 0.7167, 0.8679, 0.7153, 0.8679, 0.7099, 0.8679, 0.7085, 0.8608, 0.5651, 0.8608, 0.5644, 0.8608, 0.5613, 0.8608, 0.5606, 0.8608, 0.5606, 0.8608, 0.5613, 0.8608, 0.5613, 0.8608, 0.5606, 0.8608, 0.5606, 0.8608, 0.5613, 0.8608, 0.5644, 0.8608, 0.5651, 0.8608, 0.5651, 0.8608, 0.5644, 0.8608, 0.5644, 0.8608, 0.5651, 0.8679, 0.5149, 0.8679, 0.5166, 0.8679, 0.5227, 0.8679, 0.5245, 0.8679, 0.5245, 0.8679, 0.5227, 0.8679, 0.5166, 0.8679, 0.5149, 0.8608, 0.7167, 0.8608, 0.7153, 0.8608, 0.7099, 0.8608, 0.7085, 0.8608, 0.7085, 0.8608, 0.7099, 0.8608, 0.7153, 0.8608, 0.7167, 0.8679, 0.5651, 0.8679, 0.5739, 0.8679, 0.6162, 0.8679, 0.625, 0.8679, 0.625, 0.8679, 0.6162, 0.8679, 0.6162, 0.8679, 0.625, 0.8679, 0.625, 0.8679, 0.6162, 0.8679, 0.5739, 0.8679, 0.5651, 0.8679, 0.5651, 0.8679, 0.5739, 0.8679, 0.5739, 0.8679, 0.5651, 0.8608, 0.5245, 0.8608, 0.5227, 0.8608, 0.5166, 0.8608, 0.5149, 0.8608, 0.5149, 0.8608, 0.5166, 0.8608, 0.5227, 0.8608, 0.5245, 0.8679, 0.7167, 0.8679, 0.7182, 0.8679, 0.724, 0.8679, 0.7255, 0.8679, 0.7255, 0.8679, 0.724, 0.8679, 0.7182, 0.8679, 0.7167, 0.8608, 0.625, 0.8608, 0.6162, 0.8608, 0.5739, 0.8608, 0.5651, 0.8608, 0.5651, 0.8608, 0.5739, 0.8608, 0.5739, 0.8608, 0.5651, 0.8608, 0.5651, 0.8608, 0.5739, 0.8608, 0.6162, 0.8608, 0.625, 0.8608, 0.625, 0.8608, 0.6162, 0.8608, 0.6162, 0.8608, 0.625, 0.8679, 0.5245, 0.8679, 0.526, 0.8679, 0.5318, 0.8679, 0.5333, 0.8679, 0.5333, 0.8679, 0.5318, 0.8679, 0.526, 0.8679, 0.5245, 0.8608, 0.7255, 0.8608, 0.724, 0.8608, 0.7182, 0.8608, 0.7167, 0.8608, 0.7167, 0.8608, 0.7182, 0.8608, 0.724, 0.8608, 0.7255, 0.8679, 0.625, 0.8679, 0.6338, 0.8679, 0.6761, 0.8679, 0.6849, 0.8679, 0.6849, 0.8679, 0.6761, 0.8679, 0.6338, 0.8679, 0.625, 0.8608, 0.5333, 0.8608, 0.5318, 0.8608, 0.526, 0.8608, 0.5245, 0.8608, 0.5245, 0.8608, 0.526, 0.8608, 0.5318, 0.8608, 0.5333, 0.8679, 0.7255, 0.8679, 0.7273, 0.8679, 0.7334, 0.8679, 0.7351, 0.8679, 0.7351, 0.8679, 0.7334, 0.8679, 0.7273, 0.8679, 0.7255, 0.8608, 0.6849, 0.8608, 0.6761, 0.8608, 0.6338, 0.8608, 0.625, 0.8608, 0.625, 0.8608, 0.6338, 0.8608, 0.6761, 0.8608, 0.6849, 0.8679, 0.5606, 0.8679, 0.5606, 0.8679, 0.5651, 0.8679, 0.5651, 0.8679, 0.5047, 0.8679, 0.5047, 0.8679, 0.5149, 0.8679, 0.5149, 0.8679, 0.7013, 0.8679, 0.7013, 0.8679, 0.7085, 0.8679, 0.7085, 0.8679, 0.7085, 0.8679, 0.7085, 0.8679, 0.7167, 0.8679, 0.7167, 0.8679, 0.7167, 0.8679, 0.7167, 0.8679, 0.7255, 0.8679, 0.7255, 0.8679, 0.5651, 0.8679, 0.5651, 0.8679, 0.625, 0.8679, 0.625, 0.8679, 0.5149, 0.8679, 0.5149, 0.8679, 0.5245, 0.8679, 0.5245, 0.8679, 0.5245, 0.8679, 0.5245, 0.8679, 0.5333, 0.8679, 0.5333, 0.8679, 0.7255, 0.8679, 0.7255, 0.8679, 0.7351, 0.8679, 0.7351, 0.8679, 0.7085, 0.8679, 0.7085, 0.8679, 0.7013, 0.8679, 0.7013, 0.8608, 0.7255, 0.8608, 0.7255, 0.8608, 0.7167, 0.8608, 0.7167, 0.8608, 0.7013, 0.8608, 0.7013, 0.8608, 0.7085, 0.8608, 0.7085, 0.8608, 0.5149, 0.8608, 0.5149, 0.8608, 0.5245, 0.8608, 0.5245, 0.8608, 0.7085, 0.8608, 0.7085, 0.8608, 0.7167, 0.8608, 0.7167, 0.8679, 0.7351, 0.8679, 0.7351, 0.8679, 0.7453, 0.8679, 0.7453, 0.8608, 0.5487, 0.8608, 0.5487, 0.8608, 0.5415, 0.8608, 0.5415, 0.8608, 0.5551, 0.8608, 0.5551, 0.8608, 0.5487, 0.8608, 0.5487, 0.8608, 0.7255, 0.8608, 0.7255, 0.8608, 0.7351, 0.8608, 0.7351, 0.8608, 0.5047, 0.8608, 0.5047, 0.8608, 0.5, 0.8608, 0.5, 0.8608, 0.5245, 0.8608, 0.5245, 0.8608, 0.5333, 0.8608, 0.5333, 0.8608, 0.6949, 0.8608, 0.6958, 0.8608, 0.6958, 0.8608, 0.6949, 0.8608, 0.5415, 0.8608, 0.5415, 0.8608, 0.5487, 0.8608, 0.5487, 0.8679, 0.5606, 0.8679, 0.5606, 0.8679, 0.5651, 0.8679, 0.5651, 0.8608, 0.7013, 0.8608, 0.7003, 0.8608, 0.7003, 0.8608, 0.7013, 0.8679, 0.5551, 0.8679, 0.5542, 0.8679, 0.5542, 0.8679, 0.5551, 0.8679, 0.6949, 0.8679, 0.6958, 0.8679, 0.6958, 0.8679, 0.6949, 0.8679, 0.7013, 0.8679, 0.7003, 0.8679, 0.7003, 0.8679, 0.7013, 0.8679, 0.5487, 0.8679, 0.5497, 0.8679, 0.5497, 0.8679, 0.5487, 0.8608, 0.5245, 0.8608, 0.526, 0.8608, 0.526, 0.8608, 0.5245, 0.8679, 0.625, 0.8679, 0.6338, 0.8679, 0.6338, 0.8679, 0.625, 0.8679, 0.6849, 0.8679, 0.6761, 0.8679, 0.6761, 0.8679, 0.6849, 0.8608, 0.5333, 0.8608, 0.5318, 0.8608, 0.5318, 0.8608, 0.5333, 0.8608, 0.7351, 0.8608, 0.7372, 0.8608, 0.7372, 0.8608, 0.7351, 0.8679, 0.6894, 0.8679, 0.6902, 0.8679, 0.6902, 0.8679, 0.6894, 0.8679, 0.6949, 0.8679, 0.694, 0.8679, 0.694, 0.8679, 0.6949, 0.8608, 0.7453, 0.8608, 0.7433, 0.8608, 0.7433, 0.8608, 0.7453, 0.8679, 0.7453, 0.8679, 0.7433, 0.8679, 0.7433, 0.8679, 0.7453, 0.8608, 0.6894, 0.8608, 0.6887, 0.8608, 0.6887, 0.8608, 0.6894, 0.8608, 0.6849, 0.8608, 0.6856, 0.8608, 0.6856, 0.8608, 0.6849, 0.8679, 0.7351, 0.8679, 0.7372, 0.8679, 0.7372, 0.8679, 0.7351, 0.8608, 0.7255, 0.8608, 0.7273, 0.8608, 0.7273, 0.8608, 0.7255, 0.8679, 0.6849, 0.8679, 0.6856, 0.8679, 0.6856, 0.8679, 0.6849, 0.8679, 0.6894, 0.8679, 0.6887, 0.8679, 0.6887, 0.8679, 0.6894, 0.8608, 0.7351, 0.8608, 0.7334, 0.8608, 0.7334, 0.8608, 0.7351, 0.8679, 0.7085, 0.8679, 0.7074, 0.8679, 0.7074, 0.8679, 0.7085, 0.8679, 0.5551, 0.8679, 0.556, 0.8679, 0.556, 0.8679, 0.5551, 0.8679, 0.5606, 0.8679, 0.5598, 0.8679, 0.5598, 0.8679, 0.5606, 0.8679, 0.7013, 0.8679, 0.7024, 0.8679, 0.7024, 0.8679, 0.7013, 0.8608, 0.7013, 0.8608, 0.7024, 0.8608, 0.7024, 0.8608, 0.7013, 0.8679, 0.5047, 0.8679, 0.5067, 0.8679, 0.5067, 0.8679, 0.5047, 0.8679, 0.5149, 0.8679, 0.5128, 0.8679, 0.5128, 0.8679, 0.5149, 0.8608, 0.7085, 0.8608, 0.7074, 0.8608, 0.7074, 0.8608, 0.7085, 0.8679, 0.7167, 0.8679, 0.7153, 0.8679, 0.7153, 0.8679, 0.7167, 0.8608, 0.5149, 0.8608, 0.5128, 0.8608, 0.5128, 0.8608, 0.5149, 0.8608, 0.5047, 0.8608, 0.5067, 0.8608, 0.5067, 0.8608, 0.5047, 0.8679, 0.7085, 0.8679, 0.7099, 0.8679, 0.7099, 0.8679, 0.7085, 0.8608, 0.7085, 0.8608, 0.7099, 0.8608, 0.7099, 0.8608, 0.7085, 0.8679, 0.5149, 0.8679, 0.5166, 0.8679, 0.5166, 0.8679, 0.5149, 0.8679, 0.5245, 0.8679, 0.5227, 0.8679, 0.5227, 0.8679, 0.5245, 0.8608, 0.7167, 0.8608, 0.7153, 0.8608, 0.7153, 0.8608, 0.7167, 0.8679, 0.7255, 0.8679, 0.724, 0.8679, 0.724, 0.8679, 0.7255, 0.8608, 0.5245, 0.8608, 0.5227, 0.8608, 0.5227, 0.8608, 0.5245, 0.8608, 0.5149, 0.8608, 0.5166, 0.8608, 0.5166, 0.8608, 0.5149, 0.8679, 0.7167, 0.8679, 0.7182, 0.8679, 0.7182, 0.8679, 0.7167, 0.8608, 0.7167, 0.8608, 0.7182, 0.8608, 0.7182, 0.8608, 0.7167, 0.8679, 0.5245, 0.8679, 0.526, 0.8679, 0.526, 0.8679, 0.5245, 0.8679, 0.5333, 0.8679, 0.5318, 0.8679, 0.5318, 0.8679, 0.5333, 0.8608, 0.7255, 0.8608, 0.724, 0.8608, 0.724, 0.8608, 0.7255, 0.8608, 0.625, 0.8608, 0.6338, 0.8608, 0.6338, 0.8608, 0.625, 0.8679, 0.7255, 0.8679, 0.7273, 0.8679, 0.7273, 0.8679, 0.7255, 0.8679, 0.7351, 0.8679, 0.7334, 0.8679, 0.7334, 0.8679, 0.7351, 0.8608, 0.6849, 0.8608, 0.6761, 0.8608, 0.6761, 0.8608, 0.6849, 0.0, 0.0, 0.0, 0.0, 0.0, 0.0, 0.0, 0.0, 0.0, 0.0, 0.0, 0.0, 0.0, 0.0, 0.0, 0.0, 0.0, 0.0, 0.0, 0.0, 0.0, 0.0, 0.0, 0.0, 0.0, 0.0, 0.0, 0.0, 0.0, 0.0, 0.0, 0.0, 0.0, 0.0, 0.0, 0.0, 0.0, 0.0, 0.0, 0.0, 0.0, 0.0, 0.0, 0.0, 0.0, 0.0, 0.0, 0.0, 0.8608, 0.7433, 0.8679, 0.7433, 0.8679, 0.7433, 0.8608, 0.7433, 0.0, 0.0, 0.0, 0.0, 0.0, 0.0, 0.0, 0.0, 0.0, 0.0, 0.0, 0.0, 0.0, 0.0, 0.0, 0.0, 0.0, 0.0, 0.0, 0.0, 0.0, 0.0, 0.0, 0.0, 0.0, 0.0, 0.0, 0.0, 0.0, 0.0, 0.0, 0.0, 0.0, 0.0, 0.0, 0.0, 0.0, 0.0, 0.0, 0.0, 0.0, 0.0, 0.0, 0.0, 0.0, 0.0, 0.0, 0.0, 0.0, 0.0, 0.0, 0.0, 0.0, 0.0, 0.0, 0.0, 0.0, 0.0, 0.0, 0.0, 0.0, 0.0, 0.0, 0.0, 0.0, 0.0, 0.0, 0.0, 0.0, 0.0, 0.0, 0.0, 0.0, 0.0, 0.0, 0.0, 0.0, 0.0, 0.0, 0.0, 0.0, 0.0, 0.0, 0.0, 0.0, 0.0, 0.0, 0.0, 0.0, 0.0, 0.0, 0.0, 0.0, 0.0, 0.0, 0.0, 0.0, 0.0, 0.0, 0.0, 0.0, 0.0, 0.0, 0.0, 0.8537, 0.5555, 0.8537, 0.5551, 0.8537, 0.5548, 0.75, 0.725, 0.75, 0.7262, 0.8537, 0.7262, 0.8537, 0.725, 0.8537, 0.5491, 0.8537, 0.5487, 0.8537, 0.5484, 0.8537, 0.6952, 0.8537, 0.6949, 0.8537, 0.6945, 0.8537, 0.6852, 0.8537, 0.6849, 0.8537, 0.6846, 0.0, 0.0, 0.0, 0.0, 0.0, 0.0, 0.0, 0.0, 0.8537, 0.6285, 0.8537, 0.625, 0.8537, 0.6215, 0.8537, 0.7091, 0.8537, 0.7085, 0.8537, 0.708, 0.8537, 0.7262, 0.8537, 0.7255, 0.8537, 0.7249, 0.8537, 0.7017, 0.8537, 0.7013, 0.8537, 0.7008, 0.75, 0.7161, 0.75, 0.7172, 0.8537, 0.7172, 0.8537, 0.7161, 0.0, 0.0, 0.0, 0.0, 0.0, 0.0, 0.0, 0.0, 0.0, 0.0, 0.0, 0.0, 0.0, 0.0, 0.0, 0.0, 0.0, 0.0, 0.0, 0.0, 0.0, 0.0, 0.0, 0.0, 0.8537, 0.7172, 0.8537, 0.7167, 0.8537, 0.7161, 0.8537, 0.6897, 0.8537, 0.6894, 0.8537, 0.6891, 0.8537, 0.5686, 0.8537, 0.5651, 0.8537, 0.5616, 0.8537, 0.5419, 0.8537, 0.5415, 0.8537, 0.541, 0.8537, 0.5054, 0.8537, 0.5047, 0.8537, 0.5039, 0.8537, 0.5616, 0.8537, 0.5616, 0.8537, 0.5686, 0.8537, 0.5686, 0.8537, 0.6215, 0.8537, 0.6215, 0.8537, 0.6285, 0.8537, 0.6285, 0.8537, 0.5155, 0.8537, 0.5149, 0.8537, 0.5142, 0.8537, 0.7461, 0.8537, 0.7446, 0.75, 0.7446, 0.75, 0.7461, 0.8537, 0.5609, 0.8537, 0.5606, 0.8537, 0.5603, 0.8537, 0.525, 0.8537, 0.5245, 0.8537, 0.5239, 0.75, 0.7345, 0.75, 0.7358, 0.8537, 0.7358, 0.8537, 0.7345, 0.8537, 0.5555, 0.8537, 0.5555, 0.75, 0.5555, 0.75, 0.5555, 0.0, 0.0, 0.0, 0.0, 0.0, 0.0, 0.0, 0.0, 0.0, 0.0, 0.0, 0.0, 0.0, 0.0, 0.0, 0.0, 0.8537, 0.7249, 0.8537, 0.7249, 0.8537, 0.7262, 0.8537, 0.7262, 0.0, 0.0, 0.0, 0.0, 0.0, 0.0, 0.0, 0.0, 0.8537, 0.5339, 0.8537, 0.5333, 0.8537, 0.5328, 0.75, 0.5548, 0.75, 0.5548, 0.8537, 0.5548, 0.8537, 0.5548, 0.0, 0.0, 0.0, 0.0, 0.0, 0.0, 0.0, 0.0, 0.0, 0.0, 0.0, 0.0, 0.0, 0.0, 0.0, 0.0, 0.75, 0.5603, 0.75, 0.5603, 0.8537, 0.5603, 0.8537, 0.5603, 0.0, 0.0, 0.0, 0.0, 0.0, 0.0, 0.0, 0.0, 0.8537, 0.7461, 0.8537, 0.7453, 0.8537, 0.7446, 0.8537, 0.7344, 0.8537, 0.7344, 0.8537, 0.7358, 0.8537, 0.7358, 0.0, 0.0, 0.0, 0.0, 0.0, 0.0, 0.0, 0.0, 0.8537, 0.5686, 0.8537, 0.5686, 0.75, 0.5686, 0.75, 0.5686, 0.0, 0.0, 0.0, 0.0, 0.0, 0.0, 0.0, 0.0, 0.0, 0.0, 0.0, 0.0, 0.0, 0.0, 0.0, 0.0, 0.8537, 0.7446, 0.8537, 0.7446, 0.8537, 0.7461, 0.8537, 0.7461, 0.8537, 0.6285, 0.8537, 0.6285, 0.75, 0.6285, 0.75, 0.6285, 0.8537, 0.5609, 0.8537, 0.5609, 0.75, 0.5609, 0.75, 0.5609, 0.8537, 0.5039, 0.8537, 0.5039, 0.8537, 0.5054, 0.8537, 0.5054, 0.8537, 0.7358, 0.8537, 0.7351, 0.8537, 0.7344, 0.75, 0.5648, 0.75, 0.5648, 0.8537, 0.5648, 0.8537, 0.5648, 0.75, 0.725, 0.75, 0.725, 0.8537, 0.725, 0.8537, 0.725, 0.75, 0.5483, 0.75, 0.5491, 0.8537, 0.5491, 0.8537, 0.5483, 0.8537, 0.5419, 0.8537, 0.5419, 0.75, 0.5419, 0.75, 0.5419, 0.75, 0.6215, 0.75, 0.6285, 0.8537, 0.6285, 0.8537, 0.6215, 0.75, 0.7446, 0.75, 0.7446, 0.8537, 0.7446, 0.8537, 0.7446, 0.8537, 0.5548, 0.8537, 0.5548, 0.8537, 0.5555, 0.8537, 0.5555, 0.75, 0.5142, 0.75, 0.5155, 0.8537, 0.5155, 0.8537, 0.5142, 0.8537, 0.7358, 0.8537, 0.7358, 0.75, 0.7358, 0.75, 0.7358, 0.75, 0.6945, 0.75, 0.6952, 0.8537, 0.6952, 0.8537, 0.6945, 0.8537, 0.5491, 0.8537, 0.5491, 0.75, 0.5491, 0.75, 0.5491, 0.75, 0.5328, 0.75, 0.5339, 0.8537, 0.5339, 0.8537, 0.5328, 0.8537, 0.7161, 0.8537, 0.7161, 0.8537, 0.7172, 0.8537, 0.7172, 0.8537, 0.7461, 0.8537, 0.7461, 0.75, 0.7461, 0.75, 0.7461, 0.75, 0.5039, 0.75, 0.5054, 0.8537, 0.5054, 0.8537, 0.5039, 0.75, 0.7081, 0.75, 0.7091, 0.8537, 0.7091, 0.8537, 0.7081, 0.8537, 0.5339, 0.8537, 0.5339, 0.75, 0.5339, 0.75, 0.5339, 0.75, 0.7009, 0.75, 0.7017, 0.8537, 0.7017, 0.8537, 0.7009, 0.75, 0.7345, 0.75, 0.7345, 0.8537, 0.7345, 0.8537, 0.7345, 0.8537, 0.541, 0.8537, 0.541, 0.8537, 0.5419, 0.8537, 0.5419, 0.8537, 0.5155, 0.8537, 0.5155, 0.75, 0.5155, 0.75, 0.5155, 0.75, 0.7161, 0.75, 0.7161, 0.8537, 0.7161, 0.8537, 0.7161, 0.75, 0.5238, 0.75, 0.5238, 0.8537, 0.5238, 0.8537, 0.5238, 0.8537, 0.525, 0.8537, 0.525, 0.75, 0.525, 0.75, 0.525, 0.875, 0.5333, 0.875, 0.5245, 0.8679, 0.5245, 0.8679, 0.5333, 0.8537, 0.7262, 0.8537, 0.7262, 0.75, 0.7262, 0.75, 0.7262, 0.75, 0.7009, 0.75, 0.7009, 0.8537, 0.7009, 0.8537, 0.7009, 0.75, 0.5039, 0.75, 0.5039, 0.8537, 0.5039, 0.8537, 0.5039, 0.75, 0.7081, 0.75, 0.7081, 0.8537, 0.7081, 0.8537, 0.7081, 0.8537, 0.7091, 0.8537, 0.7091, 0.75, 0.7091, 0.75, 0.7091, 0.8537, 0.7008, 0.8537, 0.7008, 0.8537, 0.7017, 0.8537, 0.7017, 0.8537, 0.7172, 0.8537, 0.7172, 0.75, 0.7172, 0.75, 0.7172, 0.75, 0.5142, 0.75, 0.5142, 0.8537, 0.5142, 0.8537, 0.5142, 0.8537, 0.5328, 0.8537, 0.5328, 0.8537, 0.5339, 0.8537, 0.5339, 0.8537, 0.5054, 0.8537, 0.5054, 0.75, 0.5054, 0.75, 0.5054, 0.8537, 0.6945, 0.8537, 0.6945, 0.8537, 0.6952, 0.8537, 0.6952, 0.75, 0.6945, 0.75, 0.6945, 0.8537, 0.6945, 0.8537, 0.6945, 0.8537, 0.7017, 0.8537, 0.7017, 0.75, 0.7017, 0.75, 0.7017, 0.75, 0.6814, 0.75, 0.6814, 0.8537, 0.6814, 0.8537, 0.6814, 0.8537, 0.6891, 0.8537, 0.6891, 0.8537, 0.6897, 0.8537, 0.6897, 0.75, 0.6891, 0.75, 0.6891, 0.8537, 0.6891, 0.8537, 0.6891, 0.8537, 0.6952, 0.8537, 0.6952, 0.75, 0.6952, 0.75, 0.6952, 0.8537, 0.6846, 0.8537, 0.6846, 0.8537, 0.6852, 0.8537, 0.6852, 0.8537, 0.6897, 0.8537, 0.6897, 0.75, 0.6897, 0.75, 0.6897, 0.8537, 0.5239, 0.8537, 0.5239, 0.8537, 0.525, 0.8537, 0.525, 0.8537, 0.5142, 0.8537, 0.5142, 0.8537, 0.5155, 0.8537, 0.5155, 0.8537, 0.6852, 0.8537, 0.6852, 0.75, 0.6852, 0.75, 0.6852, 0.75, 0.6215, 0.75, 0.6215, 0.8537, 0.6215, 0.8537, 0.6215, 0.8608, 0.5, 0.8608, 0.5, 0.8537, 0.5, 0.8537, 0.5, 0.8679, 0.5, 0.8679, 0.5, 0.875, 0.5, 0.875, 0.5, 0.8608, 0.75, 0.8608, 0.75, 0.8679, 0.75, 0.8679, 0.75, 0.8608, 0.75, 0.8608, 0.75, 0.8537, 0.75, 0.8537, 0.75, 0.75, 0.75, 0.75, 0.75, 0.8537, 0.75, 0.8537, 0.75, 0.8679, 0.5, 0.8679, 0.5, 0.8608, 0.5, 0.8608, 0.5, 0.8679, 0.75, 0.8679, 0.75, 0.875, 0.75, 0.875, 0.75, 0.8537, 0.5, 0.8537, 0.5, 0.75, 0.5, 0.75, 0.5, 0.8679, 0.5, 0.875, 0.5, 0.875, 0.5, 0.8679, 0.5, 0.8537, 0.75, 0.8537, 0.75, 0.8608, 0.75, 0.8608, 0.75, 0.8679, 0.5, 0.875, 0.5, 0.875, 0.5, 0.8679, 0.5, 0.8537, 0.5, 0.8608, 0.5, 0.8608, 0.5, 0.8537, 0.5, 0.875, 0.5, 0.875, 0.5, 0.875, 0.5, 0.875, 0.5, 0.8679, 0.75, 0.8679, 0.75, 0.875, 0.75, 0.875, 0.75, 0.8608, 0.5, 0.8679, 0.5, 0.8679, 0.5, 0.8608, 0.5, 0.75, 0.5, 0.8537, 0.5, 0.8537, 0.5, 0.75, 0.5, 0.75, 0.75, 0.75, 0.75, 0.8537, 0.75, 0.8537, 0.75, 0.8679, 0.75, 0.8679, 0.75, 0.8608, 0.75, 0.8608, 0.75, 0.75, 0.5, 0.75, 0.5, 0.8537, 0.5, 0.8537, 0.5, 0.8537, 0.75, 0.8537, 0.75, 0.8608, 0.75, 0.8608, 0.75, 0.8608, 0.7453, 0.8608, 0.7453, 0.8679, 0.7453, 0.8679, 0.7453, 0.8679, 0.7453, 0.8679, 0.7453, 0.8679, 0.75, 0.8679, 0.75, 0.8608, 0.5, 0.8608, 0.5, 0.8679, 0.5, 0.8679, 0.5, 0.8608, 0.5047, 0.8608, 0.5047, 0.8608, 0.5, 0.8608, 0.5, 0.8608, 0.75, 0.8608, 0.75, 0.8608, 0.7453, 0.8608, 0.7453, 0.8679, 0.75, 0.8679, 0.75, 0.8608, 0.75, 0.8608, 0.75, 0.8608, 0.7453, 0.8608, 0.7453, 0.8679, 0.7453, 0.8679, 0.7453, 0.8679, 0.5047, 0.8679, 0.5047, 0.8608, 0.5047, 0.8608, 0.5047, 0.8679, 0.5, 0.8679, 0.5, 0.8679, 0.5047, 0.8679, 0.5047, 0.8679, 0.75, 0.8679, 0.75, 0.8608, 0.75, 0.8608, 0.75, 0.8679, 0.5047, 0.8679, 0.5047, 0.8608, 0.5047, 0.8608, 0.5047, 0.8608, 0.5047, 0.8608, 0.5047, 0.8608, 0.5, 0.8608, 0.5, 0.8608, 0.75, 0.8608, 0.75, 0.8608, 0.7453, 0.8608, 0.7453, 0.8608, 0.5, 0.8608, 0.5, 0.8679, 0.5, 0.8679, 0.5, 0.8679, 0.75, 0.8679, 0.75, 0.8608, 0.75, 0.8608, 0.75, 0.8679, 0.5, 0.8679, 0.5, 0.8679, 0.5047, 0.8679, 0.5047, 0.8608, 0.7453, 0.8608, 0.75, 0.8679, 0.75, 0.8679, 0.7453, 0.8608, 0.5, 0.8608, 0.5047, 0.8679, 0.5047, 0.8679, 0.5, 0.8679, 0.7453, 0.8679, 0.7453, 0.8679, 0.75, 0.8679, 0.75, 0.8608, 0.7453, 0.8608, 0.7453, 0.8679, 0.7453, 0.8679, 0.7453, 0.8679, 0.5047, 0.8679, 0.5047, 0.8608, 0.5047, 0.8608, 0.5047, 0.8608, 0.5047, 0.8608, 0.5047, 0.8608, 0.5, 0.8608, 0.5, 0.8608, 0.75, 0.8608, 0.75, 0.8608, 0.7453, 0.8608, 0.7453, 0.8608, 0.5, 0.8608, 0.5, 0.8679, 0.5, 0.8679, 0.5, 0.8623, 0.6032, 0.8623, 0.625, 0.8623, 0.625, 0.8623, 0.6032, 0.8623, 0.6032, 0.8664, 0.6032, 0.8679, 0.5651, 0.8608, 0.5651, 0.8664, 0.6467, 0.8623, 0.6467, 0.8608, 0.6849, 0.8679, 0.6849, 0.8664, 0.625, 0.8664, 0.6467, 0.8679, 0.6849, 0.8679, 0.625, 0.8623, 0.625, 0.8623, 0.6032, 0.8608, 0.5651, 0.8608, 0.625, 0.8664, 0.6032, 0.8664, 0.625, 0.8679, 0.625, 0.8679, 0.5651, 0.8623, 0.6467, 0.8623, 0.625, 0.8608, 0.625, 0.8608, 0.6849, 0.8664, 0.625, 0.8664, 0.6032, 0.8664, 0.6032, 0.8664, 0.625, 0.8623, 0.6467, 0.8664, 0.6467, 0.8664, 0.6467, 0.8623, 0.6467, 0.8664, 0.625, 0.8664, 0.6032, 0.8664, 0.6032, 0.8664, 0.625, 0.8664, 0.6467, 0.8664, 0.625, 0.8664, 0.625, 0.8664, 0.6467, 0.8664, 0.6032, 0.8623, 0.6032, 0.8623, 0.6032, 0.8664, 0.6032, 0.8623, 0.625, 0.8623, 0.6467, 0.8623, 0.6467, 0.8623, 0.625, 0.8623, 0.625, 0.8623, 0.6467, 0.8623, 0.6467, 0.8623, 0.625, 0.8664, 0.6032, 0.8623, 0.6032, 0.8623, 0.6032, 0.8664, 0.6032, 0.8664, 0.6467, 0.8664, 0.625, 0.8664, 0.625, 0.8664, 0.6467, 0.8664, 0.6032, 0.8623, 0.6032, 0.8623, 0.6032, 0.8664, 0.6032, 0.8623, 0.625, 0.8623, 0.6467, 0.8623, 0.6467, 0.8623, 0.625, 0.8623, 0.6032, 0.8623, 0.625, 0.8623, 0.625, 0.8623, 0.6032, 0.8664, 0.6467, 0.8664, 0.625, 0.8664, 0.625, 0.8664, 0.6467, 0.8664, 0.625, 0.8664, 0.6032, 0.8664, 0.6032, 0.8664, 0.625, 0.8623, 0.6032, 0.8623, 0.625, 0.8623, 0.625, 0.8623, 0.6032, 0.8623, 0.6467, 0.8664, 0.6467, 0.8664, 0.6467, 0.8623, 0.6467, 0.8664, 0.625, 0.8664, 0.6032, 0.8664, 0.6032, 0.8664, 0.625, 0.8664, 0.6467, 0.8664, 0.625, 0.8664, 0.625, 0.8664, 0.6467, 0.8664, 0.6467, 0.8664, 0.625, 0.8623, 0.625, 0.8623, 0.6467, 0.8664, 0.625, 0.8664, 0.6032, 0.8623, 0.6032, 0.8623, 0.625, 0.8664, 0.6032, 0.8623, 0.6032, 0.8623, 0.6032, 0.8664, 0.6032, 0.8623, 0.625, 0.8623, 0.6467, 0.8623, 0.6467, 0.8623, 0.625, 0.8623, 0.6032, 0.8623, 0.625, 0.8623, 0.625, 0.8623, 0.6032, 0.8623, 0.6467, 0.8664, 0.6467, 0.8664, 0.6467, 0.8623, 0.6467])
me_cube.materials.append(mat_material_001)
me_cube.use_remesh_preserve_volume = False
me_cube.use_remesh_preserve_attributes = False
me_cube.use_mirror_vertex_groups = False
me_cube.update()

# ---- objects
ob_wooden_bridge = bpy.data.objects.new('Wooden Bridge', me_cube)
ob_light = bpy.data.objects.new('Light', light_light)
ob_camera = bpy.data.objects.new('Camera', cam_camera)

# ---- transforms, parenting, visibility, modifiers, constraints
ob_wooden_bridge.location = (0.0, 0.0, 0.0)
ob_wooden_bridge.lock_rotations_4d = False
ob_wooden_bridge.empty_display_type = 'ARROWS'
ob_wooden_bridge.lineart.crease_threshold = 0.0
_m = ob_wooden_bridge.modifiers.new('Mirror', 'MIRROR')
_m.use_clip = True
_m.merge_threshold = 0.1
_m = ob_wooden_bridge.modifiers.new('Auto Smooth', 'NODES')
_m.node_group = ng_auto_smooth
_gi = [s.identifier for s in ng_auto_smooth.interface.items_tree if s.item_type == 'SOCKET' and s.in_out == 'INPUT']
_m[_gi[1]] = 1.047  # Angle
ob_light.location = (-3.61, 0.01023, 6.349)
ob_light.rotation_euler = (0.6503, 0.05522, 1.866)
ob_light.lock_rotations_4d = False
ob_light.empty_display_type = 'ARROWS'
ob_light.color = (0.0, 0.0, 0.0, 0.0)
ob_light.lineart.crease_threshold = 0.0
ob_camera.location = (-5.088, 8.904, 2.085)
ob_camera.rotation_euler = (1.487, 1.276e-06, 3.672)
ob_camera.scale = (1.0, 1.0, 1.0)
ob_camera.lock_rotations_4d = False
ob_camera.empty_display_type = 'ARROWS'
ob_camera.color = (0.0, 0.0, 0.0, 0.0)
ob_camera.display_type = 'WIRE'
ob_camera.lineart.crease_threshold = 0.0

# ---- collection membership
col_collection.objects.link(ob_wooden_bridge)
col_collection.objects.link(ob_light)
col_collection.objects.link(ob_camera)

# ---- scene / render settings (as saved in the file)
scene.camera = ob_camera
scene.frame_start = 1; scene.frame_end = 250; scene.frame_set(1)
scene.render.engine = 'BLENDER_EEVEE_NEXT'
scene.cycles.use_denoising = False
scene.cycles.samples = 128
scene.cycles.sampling_pattern = 'TABULATED_SOBOL'
scene.cycles.use_adaptive_sampling = False
scene.cycles.use_light_tree = False
scene.eevee.use_gtao = True
scene.eevee.use_raytracing = True
scene.view_settings.view_transform = 'Filmic'
bpy.context.view_layer.update()
